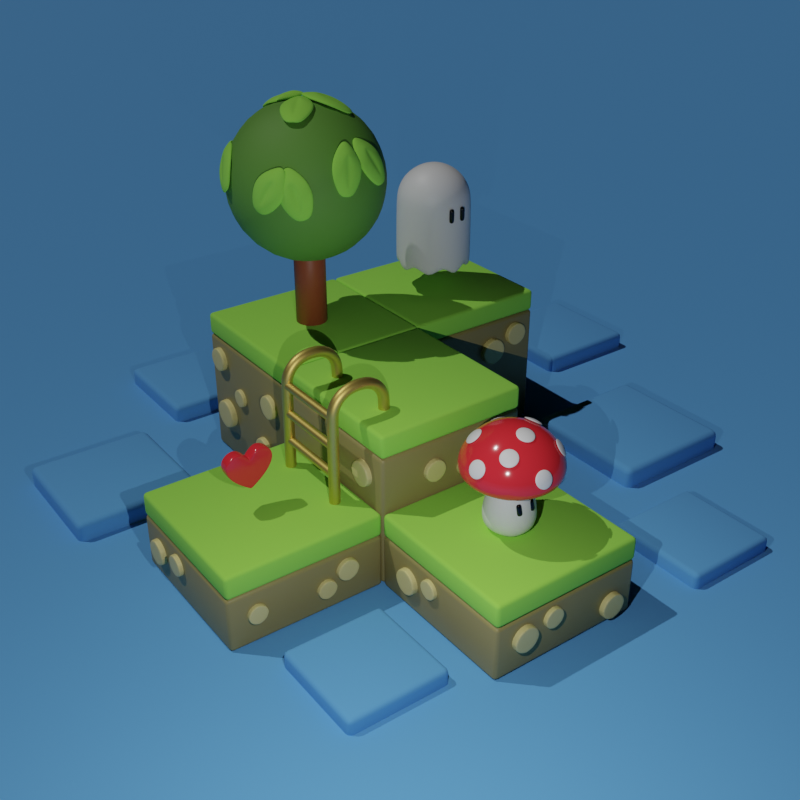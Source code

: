 # Source: untitled.blend  (saved by Blender 3.6.11; exported with 4.5.12 LTS)
import bpy
from mathutils import Matrix  # noqa: F401  (used for matrix-valued properties, if any)

bpy.ops.wm.read_factory_settings(use_empty=True)
scene = bpy.context.scene
scene.name = 'Scene'

# ---- collections
col_collection = bpy.data.collections.new('Collection'); scene.collection.children.link(col_collection)

# ---- materials (node trees are filled in below, after node groups)
mat_material = bpy.data.materials.new('Material')
mat_material.alpha_threshold = 0.0
mat_material.use_transparent_shadow = False
mat_material.roughness = 0.5
mat_material.line_color = (0.0, 0.0, 0.0, 1.0)
mat_material_003 = bpy.data.materials.new('Material.003')
mat_material_003.use_transparent_shadow = False
mat_material_008 = bpy.data.materials.new('Material.008')
mat_material_008.use_transparent_shadow = False
mat_material_006 = bpy.data.materials.new('Material.006')
mat_material_006.use_transparent_shadow = False
mat_material_007 = bpy.data.materials.new('Material.007')
mat_material_007.use_transparent_shadow = False
mat_material_009 = bpy.data.materials.new('Material.009')
mat_material_009.use_transparent_shadow = False
mat_material_004 = bpy.data.materials.new('Material.004')
mat_material_004.use_transparent_shadow = False
mat_material_005 = bpy.data.materials.new('Material.005')
mat_material_005.use_transparent_shadow = False
mat_material_002 = bpy.data.materials.new('Material.002')
mat_material_002.alpha_threshold = 0.0
mat_material_002.use_transparent_shadow = False
mat_material_002.roughness = 0.5
mat_material_002.line_color = (0.0, 0.0, 0.0, 1.0)
mat_material_001 = bpy.data.materials.new('Material.001')
mat_material_001.use_transparent_shadow = False

# ---- node groups
ng_auto_smooth = bpy.data.node_groups.new('Auto Smooth', 'GeometryNodeTree')
_s = ng_auto_smooth.interface.new_socket(name='Geometry', in_out='OUTPUT', socket_type='NodeSocketGeometry')
_s = ng_auto_smooth.interface.new_socket(name='Geometry', in_out='INPUT', socket_type='NodeSocketGeometry')
_s = ng_auto_smooth.interface.new_socket(name='Angle', in_out='INPUT', socket_type='NodeSocketFloat')
_s.subtype = 'ANGLE'
_s.min_value = 0.0
_s.max_value = 3.142
ng_auto_smooth.is_modifier = True
_N = ng_auto_smooth.nodes; _L = ng_auto_smooth.links
n0 = _N.new('NodeGroupOutput'); n0.name = 'Group Output'; n0.location = (480, -100)
n1 = _N.new('NodeGroupInput'); n1.name = 'Group Input'; n1.location = (-420, -300)
n2 = _N.new('NodeGroupInput'); n2.name = 'Group Input.001'; n2.location = (-60, -100)
n3 = _N.new('GeometryNodeSetShadeSmooth'); n3.name = 'Set Shade Smooth'; n3.location = (120, -100)
n3.domain = 'EDGE'
n4 = _N.new('GeometryNodeSetShadeSmooth'); n4.name = 'Set Shade Smooth.001'; n4.location = (300, -100)
n5 = _N.new('GeometryNodeInputMeshEdgeAngle'); n5.name = 'Edge Angle'; n5.location = (-420, -220)
n6 = _N.new('GeometryNodeInputEdgeSmooth'); n6.name = 'Is Edge Smooth'; n6.location = (-60, -160)
n7 = _N.new('GeometryNodeInputShadeSmooth'); n7.name = 'Is Face Smooth'; n7.location = (-240, -340)
n8 = _N.new('FunctionNodeBooleanMath'); n8.name = 'Boolean Math'; n8.location = (-60, -220)
n9 = _N.new('FunctionNodeCompare'); n9.name = 'Compare'; n9.location = (-240, -180)
n9.operation = 'LESS_EQUAL'
_L.new(n5.outputs[0], n9.inputs[0])
_L.new(n4.outputs[0], n0.inputs[0])
_L.new(n1.outputs[1], n9.inputs[1])
_L.new(n9.outputs[0], n8.inputs[0])
_L.new(n7.outputs[0], n8.inputs[1])
_L.new(n2.outputs[0], n3.inputs[0])
_L.new(n6.outputs[0], n3.inputs[1])
_L.new(n3.outputs[0], n4.inputs[0])
_L.new(n8.outputs[0], n3.inputs[2])
n0.is_active_output = True

# ---- material node trees
mat_material.use_nodes = True; mat_material.node_tree.nodes.clear()
_N = mat_material.node_tree.nodes; _L = mat_material.node_tree.links
n0 = _N.new('ShaderNodeOutputMaterial'); n0.name = 'Material Output'; n0.location = (300, 300)
n1 = _N.new('ShaderNodeBsdfPrincipled'); n1.name = 'Principled BSDF'; n1.location = (10, 300)
n1.distribution = 'GGX'
n1.subsurface_method = 'RANDOM_WALK_SKIN'
n1.inputs[0].default_value = (0.2957, 0.2442, 0.08486, 1.0)
n1.inputs[3].default_value = 1.45
n1.inputs[27].default_value = (0.0, 0.0, 0.0, 1.0)
n1.inputs[28].default_value = 1.0
_L.new(n1.outputs[0], n0.inputs[0])
n0.is_active_output = True
mat_material_003.use_nodes = True; mat_material_003.node_tree.nodes.clear()
_N = mat_material_003.node_tree.nodes; _L = mat_material_003.node_tree.links
n0 = _N.new('ShaderNodeBsdfPrincipled'); n0.name = 'Principled BSDF'; n0.location = (10, 300)
n0.distribution = 'GGX'
n0.subsurface_method = 'RANDOM_WALK_SKIN'
n0.inputs[0].default_value = (0.3241, 0.8, 0.08686, 1.0)
n0.inputs[2].default_value = 1.0
n0.inputs[3].default_value = 1.45
n0.inputs[27].default_value = (0.0, 0.0, 0.0, 1.0)
n0.inputs[28].default_value = 1.0
n1 = _N.new('ShaderNodeOutputMaterial'); n1.name = 'Material Output'; n1.location = (300, 300)
_L.new(n0.outputs[0], n1.inputs[0])
n1.is_active_output = True
mat_material_008.use_nodes = True; mat_material_008.node_tree.nodes.clear()
_N = mat_material_008.node_tree.nodes; _L = mat_material_008.node_tree.links
n0 = _N.new('ShaderNodeBsdfPrincipled'); n0.name = 'Principled BSDF'; n0.location = (10, 300)
n0.distribution = 'GGX'
n0.subsurface_method = 'RANDOM_WALK_SKIN'
n0.inputs[3].default_value = 1.45
n0.inputs[27].default_value = (0.0, 0.0, 0.0, 1.0)
n0.inputs[28].default_value = 1.0
n1 = _N.new('ShaderNodeOutputMaterial'); n1.name = 'Material Output'; n1.location = (300, 300)
_L.new(n0.outputs[0], n1.inputs[0])
n1.is_active_output = True
mat_material_006.use_nodes = True; mat_material_006.node_tree.nodes.clear()
_N = mat_material_006.node_tree.nodes; _L = mat_material_006.node_tree.links
n0 = _N.new('ShaderNodeBsdfPrincipled'); n0.name = 'Principled BSDF'; n0.location = (10, 300)
n0.distribution = 'GGX'
n0.subsurface_method = 'RANDOM_WALK_SKIN'
n0.inputs[0].default_value = (0.8, 0.03079, 0.04217, 1.0)
n0.inputs[2].default_value = 0.1373
n0.inputs[3].default_value = 1.45
n0.inputs[27].default_value = (0.0, 0.0, 0.0, 1.0)
n0.inputs[28].default_value = 1.0
n1 = _N.new('ShaderNodeOutputMaterial'); n1.name = 'Material Output'; n1.location = (300, 300)
_L.new(n0.outputs[0], n1.inputs[0])
n1.is_active_output = True
mat_material_007.use_nodes = True; mat_material_007.node_tree.nodes.clear()
_N = mat_material_007.node_tree.nodes; _L = mat_material_007.node_tree.links
n0 = _N.new('ShaderNodeBsdfPrincipled'); n0.name = 'Principled BSDF'; n0.location = (10, 300)
n0.distribution = 'GGX'
n0.subsurface_method = 'RANDOM_WALK_SKIN'
n0.inputs[0].default_value = (0.0, 0.0, 0.0, 1.0)
n0.inputs[2].default_value = 0.1477
n0.inputs[3].default_value = 1.45
n0.inputs[27].default_value = (0.0, 0.0, 0.0, 1.0)
n0.inputs[28].default_value = 1.0
n1 = _N.new('ShaderNodeOutputMaterial'); n1.name = 'Material Output'; n1.location = (300, 300)
_L.new(n0.outputs[0], n1.inputs[0])
n1.is_active_output = True
mat_material_009.use_nodes = True; mat_material_009.node_tree.nodes.clear()
_N = mat_material_009.node_tree.nodes; _L = mat_material_009.node_tree.links
n0 = _N.new('ShaderNodeBsdfPrincipled'); n0.name = 'Principled BSDF'; n0.location = (10, 300)
n0.distribution = 'GGX'
n0.subsurface_method = 'RANDOM_WALK_SKIN'
n0.inputs[0].default_value = (0.3343, 0.07879, 0.02834, 1.0)
n0.inputs[3].default_value = 1.45
n0.inputs[27].default_value = (0.0, 0.0, 0.0, 1.0)
n0.inputs[28].default_value = 1.0
n1 = _N.new('ShaderNodeOutputMaterial'); n1.name = 'Material Output'; n1.location = (300, 300)
_L.new(n0.outputs[0], n1.inputs[0])
n1.is_active_output = True
mat_material_004.use_nodes = True; mat_material_004.node_tree.nodes.clear()
_N = mat_material_004.node_tree.nodes; _L = mat_material_004.node_tree.links
n0 = _N.new('ShaderNodeBsdfPrincipled'); n0.name = 'Principled BSDF'; n0.location = (10, 300)
n0.distribution = 'GGX'
n0.subsurface_method = 'RANDOM_WALK_SKIN'
n0.inputs[0].default_value = (0.1248, 0.3108, 0.04274, 1.0)
n0.inputs[2].default_value = 0.7021
n0.inputs[3].default_value = 1.45
n0.inputs[27].default_value = (0.0, 0.0, 0.0, 1.0)
n0.inputs[28].default_value = 1.0
n1 = _N.new('ShaderNodeOutputMaterial'); n1.name = 'Material Output'; n1.location = (300, 300)
_L.new(n0.outputs[0], n1.inputs[0])
n1.is_active_output = True
mat_material_005.use_nodes = True; mat_material_005.node_tree.nodes.clear()
_N = mat_material_005.node_tree.nodes; _L = mat_material_005.node_tree.links
n0 = _N.new('ShaderNodeBsdfPrincipled'); n0.name = 'Principled BSDF'; n0.location = (10, 300)
n0.distribution = 'GGX'
n0.subsurface_method = 'RANDOM_WALK_SKIN'
n0.inputs[0].default_value = (0.8, 0.5815, 0.1532, 1.0)
n0.inputs[1].default_value = 1.0
n0.inputs[3].default_value = 1.45
n0.inputs[27].default_value = (0.0, 0.0, 0.0, 1.0)
n0.inputs[28].default_value = 1.0
n1 = _N.new('ShaderNodeOutputMaterial'); n1.name = 'Material Output'; n1.location = (300, 300)
_L.new(n0.outputs[0], n1.inputs[0])
n1.is_active_output = True
mat_material_002.use_nodes = True; mat_material_002.node_tree.nodes.clear()
_N = mat_material_002.node_tree.nodes; _L = mat_material_002.node_tree.links
n0 = _N.new('ShaderNodeOutputMaterial'); n0.name = 'Material Output'; n0.location = (300, 300)
n1 = _N.new('ShaderNodeBsdfPrincipled'); n1.name = 'Principled BSDF'; n1.location = (10, 300)
n1.distribution = 'GGX'
n1.subsurface_method = 'RANDOM_WALK_SKIN'
n1.inputs[0].default_value = (0.7106, 0.6201, 0.2469, 1.0)
n1.inputs[3].default_value = 1.45
n1.inputs[27].default_value = (0.0, 0.0, 0.0, 1.0)
n1.inputs[28].default_value = 1.0
_L.new(n1.outputs[0], n0.inputs[0])
n0.is_active_output = True
mat_material_001.use_nodes = True; mat_material_001.node_tree.nodes.clear()
_N = mat_material_001.node_tree.nodes; _L = mat_material_001.node_tree.links
n0 = _N.new('ShaderNodeBsdfPrincipled'); n0.name = 'Principled BSDF'; n0.location = (10, 300)
n0.distribution = 'GGX'
n0.subsurface_method = 'RANDOM_WALK_SKIN'
n0.inputs[0].default_value = (0.1098, 0.3684, 0.8, 1.0)
n0.inputs[2].default_value = 0.9145
n0.inputs[3].default_value = 1.45
n0.inputs[27].default_value = (0.0, 0.0, 0.0, 1.0)
n0.inputs[28].default_value = 1.0
n1 = _N.new('ShaderNodeOutputMaterial'); n1.name = 'Material Output'; n1.location = (300, 300)
_L.new(n0.outputs[0], n1.inputs[0])
n1.is_active_output = True

# ---- world
world_world = bpy.data.worlds.new('World'); scene.world = world_world
world_world.use_nodes = True; world_world.node_tree.nodes.clear()
_N = world_world.node_tree.nodes; _L = world_world.node_tree.links
n0 = _N.new('ShaderNodeOutputWorld'); n0.name = 'World Output'; n0.location = (300, 300)
n1 = _N.new('ShaderNodeBackground'); n1.name = 'Background'; n1.location = (10, 300)
n1.inputs[0].default_value = (0.1094, 0.08064, 0.3506, 1.0)
n1.inputs[1].default_value = 0.0
_L.new(n1.outputs[0], n0.inputs[0])
n0.is_active_output = True
world_world.color = (0.05088, 0.05088, 0.05088)
world_world.use_sun_shadow = False
world_world.sun_shadow_jitter_overblur = 0.0

# ---- cameras
cam_camera = bpy.data.cameras.new('Camera')
cam_camera.clip_end = 100.0
cam_camera.ortho_scale = 7.314

# ---- lights
light_sun = bpy.data.lights.new('Sun', 'SUN')
light_sun.transmission_factor = 0.0
light_sun.energy = 1.0
light_area = bpy.data.lights.new('Area', 'AREA')
light_area.color = (1.0, 0.8188, 0.617)
light_area.transmission_factor = 0.0
light_area.energy = 785.4
light_area.shadow_maximum_resolution = 0.006
light_area.use_absolute_resolution = True
light_area.shape = 'DISK'
light_area.size = 5.865
light_area.size_y = 1.0
light_area_001 = bpy.data.lights.new('Area.001', 'AREA')
light_area_001.transmission_factor = 0.0
light_area_001.energy = 785.4
light_area_001.shadow_maximum_resolution = 0.006
light_area_001.use_absolute_resolution = True
light_area_001.shape = 'DISK'
light_area_001.size = 5.865
light_area_001.size_y = 1.0
light_point = bpy.data.lights.new('Point', 'POINT')
light_point.transmission_factor = 0.0
light_point.energy = 500.0
light_point.shadow_maximum_resolution = 0.006
light_point.use_absolute_resolution = True

# ---- meshes
me_cube = bpy.data.meshes.new('Cube')
me_cube.from_pydata([(1.0, 1.0, 1.7), (1.0, 1.0, 0.0), (1.0, -1.0, 1.7), (1.0, -1.0, 0.0), (-1.0, 1.0, 1.7), (-1.0, 1.0, 0.0), (-1.0, -1.0, 1.7), (-1.0, -1.0, 0.0), (1.0, 1.0, 1.7), (1.0, -1.0, 1.7), (-1.0, 1.0, 1.7), (-1.0, -1.0, 1.7), (1.0, -1.0, 2.0), (-1.0, -1.0, 2.0), (1.0, 1.0, 2.0), (-1.0, 1.0, 2.0)], [], [(0, 4, 6, 2), (3, 2, 6, 7), (7, 6, 4, 5), (5, 1, 3, 7), (1, 0, 2, 3), (5, 4, 0, 1), (8, 9, 11, 10), (14, 15, 13, 12), (10, 11, 13, 15), (11, 9, 12, 13), (8, 10, 15, 14), (9, 8, 14, 12)])
me_cube.polygons.foreach_set('use_smooth', [True] * 12)
me_cube.polygons.foreach_set('material_index', [0, 0, 0, 0, 0, 0, 1, 1, 1, 1, 1, 1])
_uv = me_cube.uv_layers.new(name='UVMap')
_uv.uv.foreach_set('vector', [0.625, 0.5, 0.875, 0.5, 0.875, 0.75, 0.625, 0.75, 0.375, 0.75, 0.625, 0.75, 0.625, 1.0, 0.375, 1.0, 0.375, 0.0, 0.625, 0.0, 0.625, 0.25, 0.375, 0.25, 0.125, 0.5, 0.375, 0.5, 0.375, 0.75, 0.125, 0.75, 0.375, 0.5, 0.625, 0.5, 0.625, 0.75, 0.375, 0.75, 0.375, 0.25, 0.625, 0.25, 0.625, 0.5, 0.375, 0.5, 0.625, 0.5, 0.625, 0.75, 0.875, 0.75, 0.875, 0.5, 0.625, 0.5, 0.875, 0.5, 0.875, 0.75, 0.625, 0.75, 0.875, 0.5, 0.875, 0.75, 0.875, 0.75, 0.875, 0.5, 0.875, 0.75, 0.625, 0.75, 0.625, 0.75, 0.875, 0.75, 0.625, 0.5, 0.875, 0.5, 0.875, 0.5, 0.625, 0.5, 0.625, 0.75, 0.625, 0.5, 0.625, 0.5, 0.625, 0.75])
me_cube.materials.append(mat_material)
me_cube.materials.append(mat_material_003)
me_cube.use_mirror_vertex_groups = False
me_cube.update()
me_cube_001 = bpy.data.meshes.new('Cube.001')
me_cube_001.from_pydata([(1.0, 1.0, 0.7), (1.0, 1.0, 0.0), (1.0, -1.0, 0.7), (1.0, -1.0, 0.0), (-1.0, 1.0, 0.7), (-1.0, 1.0, 0.0), (-1.0, -1.0, 0.7), (-1.0, -1.0, 0.0), (1.0, 1.0, 0.7), (1.0, -1.0, 0.7), (-1.0, 1.0, 0.7), (-1.0, -1.0, 0.7), (1.0, -1.0, 1.0), (-1.0, -1.0, 1.0), (1.0, 1.0, 1.0), (-1.0, 1.0, 1.0)], [], [(0, 4, 6, 2), (3, 2, 6, 7), (7, 6, 4, 5), (5, 1, 3, 7), (1, 0, 2, 3), (5, 4, 0, 1), (8, 9, 11, 10), (14, 15, 13, 12), (10, 11, 13, 15), (11, 9, 12, 13), (8, 10, 15, 14), (9, 8, 14, 12)])
me_cube_001.polygons.foreach_set('use_smooth', [True] * 12)
me_cube_001.polygons.foreach_set('material_index', [0, 0, 0, 0, 0, 0, 1, 1, 1, 1, 1, 1])
_uv = me_cube_001.uv_layers.new(name='UVMap')
_uv.uv.foreach_set('vector', [0.625, 0.5, 0.875, 0.5, 0.875, 0.75, 0.625, 0.75, 0.375, 0.75, 0.625, 0.75, 0.625, 1.0, 0.375, 1.0, 0.375, 0.0, 0.625, 0.0, 0.625, 0.25, 0.375, 0.25, 0.125, 0.5, 0.375, 0.5, 0.375, 0.75, 0.125, 0.75, 0.375, 0.5, 0.625, 0.5, 0.625, 0.75, 0.375, 0.75, 0.375, 0.25, 0.625, 0.25, 0.625, 0.5, 0.375, 0.5, 0.625, 0.5, 0.625, 0.75, 0.875, 0.75, 0.875, 0.5, 0.625, 0.5, 0.875, 0.5, 0.875, 0.75, 0.625, 0.75, 0.875, 0.5, 0.875, 0.75, 0.875, 0.75, 0.875, 0.5, 0.875, 0.75, 0.625, 0.75, 0.625, 0.75, 0.875, 0.75, 0.625, 0.5, 0.875, 0.5, 0.875, 0.5, 0.625, 0.5, 0.625, 0.75, 0.625, 0.5, 0.625, 0.5, 0.625, 0.75])
me_cube_001.materials.append(mat_material)
me_cube_001.materials.append(mat_material_003)
me_cube_001.use_mirror_vertex_groups = False
me_cube_001.update()
me_circle = bpy.data.meshes.new('Circle')
me_circle.from_pydata([(1.761e-08, 0.2556, 0.0), (-0.1278, 0.2213, 0.0), (-0.2213, 0.1278, 0.0), (-0.2556, -2.655e-09, 0.0), (-0.2213, -0.1278, 0.0), (-0.1278, -0.2213, 0.0), (1.761e-08, -0.2556, 0.0), (0.1278, -0.2213, 0.0), (0.2213, -0.1278, 0.0), (0.2556, -2.655e-09, 0.0), (0.2213, 0.1278, 0.0), (0.1278, 0.2213, 0.0), (2.56e-08, 0.3522, 0.165), (-0.1761, 0.305, 0.165), (-0.305, 0.1761, 0.165), (-0.3522, -3.957e-09, 0.165), (-0.305, -0.1761, 0.165), (-0.1761, -0.305, 0.165), (2.56e-08, -0.3522, 0.165), (0.1761, -0.305, 0.165), (0.305, -0.1761, 0.165), (0.3522, -3.957e-09, 0.165), (0.305, 0.1761, 0.165), (0.1761, 0.305, 0.165), (0.06236, 0.1164, 0.0), (-0.1122, 0.0696, 0.0), (0.1122, -0.0696, 0.0), (-0.06236, -0.1164, 0.0), (5.65e-08, 0.2052, 0.6595), (-0.1026, 0.1777, 0.6595), (-0.1777, 0.1026, 0.6595), (-0.2052, -6.455e-09, 0.6595), (-0.1777, -0.1026, 0.6595), (-0.1026, -0.1777, 0.6595), (5.65e-08, -0.2052, 0.6595), (0.1026, -0.1777, 0.6595), (0.1777, -0.1026, 0.6595), (0.2052, -6.455e-09, 0.6595), (0.1777, 0.1026, 0.6595), (0.1026, 0.1777, 0.6595), (-0.106, -0.003355, 0.6595), (-0.003354, -0.106, 0.6595), (0.003355, 0.106, 0.6595), (0.106, 0.003355, 0.6595), (-0.1958, -0.113, 0.6031), (-0.113, -0.1958, 0.6031), (0.113, 0.1958, 0.6031), (5.212e-08, 0.226, 0.6031), (-0.113, 0.1958, 0.6031), (-0.1958, 0.113, 0.6031), (0.1958, -0.113, 0.6031), (0.226, -6.331e-09, 0.6031), (5.212e-08, -0.226, 0.6031), (-0.226, -6.331e-09, 0.6031), (0.1958, 0.113, 0.6031), (0.113, -0.1958, 0.6031)], [], [(10, 22, 21, 9), (7, 19, 18, 6), (4, 16, 15, 3), (11, 23, 22, 10), (1, 13, 12, 0), (8, 20, 19, 7), (5, 17, 16, 4), (0, 12, 23, 11), (2, 14, 13, 1), (9, 21, 20, 8), (6, 18, 17, 5), (3, 15, 14, 2), (0, 11, 10, 24), (24, 10, 9, 26), (26, 9, 8, 7), (1, 0, 24, 25), (25, 24, 26, 27), (27, 26, 7, 6), (2, 1, 25, 3), (3, 25, 27, 4), (4, 27, 6, 5), (45, 33, 32, 44), (47, 28, 39, 46), (49, 30, 29, 48), (51, 37, 36, 50), (52, 34, 33, 45), (53, 31, 30, 49), (54, 38, 37, 51), (55, 35, 34, 52), (44, 32, 31, 53), (46, 39, 38, 54), (48, 29, 28, 47), (50, 36, 35, 55), (31, 32, 40, 30), (30, 40, 42, 29), (29, 42, 39, 28), (32, 33, 41, 40), (40, 41, 43, 42), (42, 43, 38, 39), (33, 34, 35, 41), (41, 35, 36, 43), (43, 36, 37, 38), (20, 50, 55, 19), (13, 48, 47, 12), (23, 46, 54, 22), (16, 44, 53, 15), (19, 55, 52, 18), (22, 54, 51, 21), (15, 53, 49, 14), (18, 52, 45, 17), (21, 51, 50, 20), (14, 49, 48, 13), (12, 47, 46, 23), (17, 45, 44, 16)])
me_circle.polygons.foreach_set('use_smooth', [True] * 54)
_uv = me_circle.uv_layers.new(name='UVMap')
_uv.uv.foreach_set('vector', [0.0, 0.0, 0.0, 0.0, 0.0, 0.0, 0.0, 0.0, 0.0, 0.0, 0.0, 0.0, 0.0, 0.0, 0.0, 0.0, 0.0, 0.0, 0.0, 0.0, 0.0, 0.0, 0.0, 0.0, 0.0, 0.0, 0.0, 0.0, 0.0, 0.0, 0.0, 0.0, 0.0, 0.0, 0.0, 0.0, 0.0, 0.0, 0.0, 0.0, 0.0, 0.0, 0.0, 0.0, 0.0, 0.0, 0.0, 0.0, 0.0, 0.0, 0.0, 0.0, 0.0, 0.0, 0.0, 0.0, 0.0, 0.0, 0.0, 0.0, 0.0, 0.0, 0.0, 0.0, 0.0, 0.0, 0.0, 0.0, 0.0, 0.0, 0.0, 0.0, 0.0, 0.0, 0.0, 0.0, 0.0, 0.0, 0.0, 0.0, 0.0, 0.0, 0.0, 0.0, 0.0, 0.0, 0.0, 0.0, 0.0, 0.0, 0.0, 0.0, 0.0, 0.0, 0.0, 0.0, 0.0, 0.0, 0.0, 0.0, 0.0, 0.0, 0.0, 0.0, 0.0, 0.0, 0.0, 0.0, 0.0, 0.0, 0.0, 0.0, 0.0, 0.0, 0.0, 0.0, 0.0, 0.0, 0.0, 0.0, 0.0, 0.0, 0.0, 0.0, 0.0, 0.0, 0.0, 0.0, 0.0, 0.0, 0.0, 0.0, 0.0, 0.0, 0.0, 0.0, 0.0, 0.0, 0.0, 0.0, 0.0, 0.0, 0.0, 0.0, 0.0, 0.0, 0.0, 0.0, 0.0, 0.0, 0.0, 0.0, 0.0, 0.0, 0.0, 0.0, 0.0, 0.0, 0.0, 0.0, 0.0, 0.0, 0.0, 0.0, 0.0, 0.0, 0.0, 0.0, 0.0, 0.0, 0.0, 0.0, 0.0, 0.0, 0.0, 0.0, 0.0, 0.0, 0.0, 0.0, 0.0, 0.0, 0.0, 0.0, 0.0, 0.0, 0.0, 0.0, 0.0, 0.0, 0.0, 0.0, 0.0, 0.0, 0.0, 0.0, 0.0, 0.0, 0.0, 0.0, 0.0, 0.0, 0.0, 0.0, 0.0, 0.0, 0.0, 0.0, 0.0, 0.0, 0.0, 0.0, 0.0, 0.0, 0.0, 0.0, 0.0, 0.0, 0.0, 0.0, 0.0, 0.0, 0.0, 0.0, 0.0, 0.0, 0.0, 0.0, 0.0, 0.0, 0.0, 0.0, 0.0, 0.0, 0.0, 0.0, 0.0, 0.0, 0.0, 0.0, 0.0, 0.0, 0.0, 0.0, 0.0, 0.0, 0.0, 0.0, 0.0, 0.0, 0.0, 0.0, 0.0, 0.0, 0.0, 0.0, 0.0, 0.0, 0.0, 0.0, 0.0, 0.0, 0.0, 0.0, 0.0, 0.0, 0.0, 0.0, 0.0, 0.0, 0.0, 0.0, 0.0, 0.0, 0.0, 0.0, 0.0, 0.0, 0.0, 0.0, 0.0, 0.0, 0.0, 0.0, 0.0, 0.0, 0.0, 0.0, 0.0, 0.0, 0.0, 0.0, 0.0, 0.0, 0.0, 0.0, 0.0, 0.0, 0.0, 0.0, 0.0, 0.0, 0.0, 0.0, 0.0, 0.0, 0.0, 0.0, 0.0, 0.0, 0.0, 0.0, 0.0, 0.0, 0.0, 0.0, 0.0, 0.0, 0.0, 0.0, 0.0, 0.0, 0.0, 0.0, 0.0, 0.0, 0.0, 0.0, 0.0, 0.0, 0.0, 0.0, 0.0, 0.0, 0.0, 0.0, 0.0, 0.0, 0.0, 0.0, 0.0, 0.0, 0.0, 0.0, 0.0, 0.0, 0.0, 0.0, 0.0, 0.0, 0.0, 0.0, 0.0, 0.0, 0.0, 0.0, 0.0, 0.0, 0.0, 0.0, 0.0, 0.0, 0.0, 0.0, 0.0, 0.0, 0.0, 0.0, 0.0, 0.0, 0.0, 0.0, 0.0, 0.0, 0.0, 0.0, 0.0, 0.0, 0.0, 0.0, 0.0, 0.0, 0.0, 0.0, 0.0, 0.0, 0.0, 0.0, 0.0, 0.0, 0.0, 0.0, 0.0, 0.0, 0.0, 0.0, 0.0, 0.0, 0.0, 0.0, 0.0, 0.0, 0.0, 0.0, 0.0, 0.0, 0.0, 0.0, 0.0, 0.0, 0.0, 0.0, 0.0, 0.0, 0.0, 0.0, 0.0, 0.0, 0.0, 0.0, 0.0, 0.0, 0.0, 0.0, 0.0, 0.0, 0.0, 0.0, 0.0, 0.0, 0.0, 0.0])
me_circle.materials.append(mat_material_008)
me_circle.update()
me_roundcube = bpy.data.meshes.new('Roundcube')
me_roundcube.from_pydata([(0.5774, 0.5774, 0.007259), (0.2887, 0.677, -0.01446), (0.0, 0.7071, -0.01933), (-0.2887, 0.677, -0.01446), (0.677, 0.677, 0.1116), (0.3385, 0.878, 0.08963), (0.0, 0.9354, 0.08331), (-0.3385, 0.878, 0.08963), (0.7071, 0.7071, 0.2667), (0.3536, 0.9354, 0.2667), (0.0, 1.0, 0.2667), (-0.3536, 0.9354, 0.2667), (0.677, 0.677, 0.4646), (0.3385, 0.878, 0.5027), (0.0, 0.9354, 0.5144), (-0.3385, 0.878, 0.5027), (-0.5774, 0.5774, 0.007259), (-0.677, 0.2887, -0.01446), (-0.7071, 0.0, -0.01933), (-0.677, -0.2887, -0.01446), (-0.677, 0.677, 0.1116), (-0.878, 0.3385, 0.08963), (-0.9354, 0.0, 0.08331), (-0.878, -0.3385, 0.08963), (-0.7071, 0.7071, 0.2667), (-0.9354, 0.3536, 0.2667), (-1.0, 0.0, 0.2667), (-0.9354, -0.3536, 0.2667), (-0.677, 0.677, 0.4646), (-0.878, 0.3385, 0.5027), (-0.9354, 0.0, 0.5144), (-0.878, -0.3385, 0.5027), (-0.5774, -0.5774, 0.007259), (-0.2887, -0.677, -0.01446), (0.0, -0.7071, -0.01933), (0.2887, -0.677, -0.01446), (-0.677, -0.677, 0.1116), (-0.3385, -0.878, 0.08963), (0.0, -0.9354, 0.08331), (0.3385, -0.878, 0.08963), (-0.7071, -0.7071, 0.2667), (-0.3536, -0.9354, 0.2667), (0.0, -1.0, 0.2667), (0.3536, -0.9354, 0.2667), (-0.677, -0.677, 0.4646), (-0.3385, -0.878, 0.5027), (0.0, -0.9354, 0.5144), (0.3385, -0.878, 0.5027), (0.5774, -0.5774, 0.007259), (0.677, -0.2887, -0.01446), (0.7071, 0.0, -0.01933), (0.677, 0.2887, -0.01446), (0.677, -0.677, 0.1116), (0.878, -0.3385, 0.08963), (0.9354, 0.0, 0.08331), (0.878, 0.3385, 0.08963), (0.7071, -0.7071, 0.2667), (0.9354, -0.3536, 0.2667), (1.0, 0.0, 0.2667), (0.9354, 0.3536, 0.2667), (0.677, -0.677, 0.4646), (0.878, -0.3385, 0.5027), (0.9354, 0.0, 0.5144), (0.878, 0.3385, 0.5027), (0.3385, -0.3385, -0.02907), (0.0, -0.3536, -0.02369), (-0.3385, -0.3385, -0.02907), (0.3536, 0.0, -0.02369), (0.0, 0.0, -0.00878), (-0.3536, 0.0, -0.02369), (0.3385, 0.3385, -0.02907), (0.0, 0.3536, -0.02369), (-0.3385, 0.3385, -0.02907), (0.5774, 0.5774, 0.6999), (0.2887, 0.677, 0.7892), (0.0, 0.7071, 0.8169), (-0.2887, 0.677, 0.7892), (-0.5774, 0.5774, 0.6999), (0.677, 0.2887, 0.7892), (0.3385, 0.3385, 0.981), (0.0, 0.3536, 1.038), (-0.3385, 0.3385, 0.981), (-0.677, 0.2887, 0.7892), (0.7071, 0.0, 0.8169), (0.3536, 0.0, 1.038), (0.0, 0.0, 1.103), (-0.3536, 0.0, 1.038), (-0.7071, 0.0, 0.8169), (0.677, -0.2887, 0.7892), (0.3385, -0.3385, 0.981), (0.0, -0.3536, 1.038), (-0.3385, -0.3385, 0.981), (-0.677, -0.2887, 0.7892), (0.5774, -0.5774, 0.6999), (0.2887, -0.677, 0.7892), (0.0, -0.7071, 0.8169), (-0.2887, -0.677, 0.7892), (-0.5774, -0.5774, 0.6999)], [], [(0, 1, 5, 4), (1, 2, 6, 5), (2, 3, 7, 6), (3, 16, 20, 7), (4, 5, 9, 8), (5, 6, 10, 9), (6, 7, 11, 10), (7, 20, 24, 11), (8, 9, 13, 12), (9, 10, 14, 13), (10, 11, 15, 14), (11, 24, 28, 15), (12, 13, 74, 73), (13, 14, 75, 74), (14, 15, 76, 75), (15, 28, 77, 76), (16, 17, 21, 20), (17, 18, 22, 21), (18, 19, 23, 22), (19, 32, 36, 23), (20, 21, 25, 24), (21, 22, 26, 25), (22, 23, 27, 26), (23, 36, 40, 27), (24, 25, 29, 28), (25, 26, 30, 29), (26, 27, 31, 30), (27, 40, 44, 31), (28, 29, 82, 77), (29, 30, 87, 82), (30, 31, 92, 87), (31, 44, 97, 92), (32, 33, 37, 36), (33, 34, 38, 37), (34, 35, 39, 38), (35, 48, 52, 39), (36, 37, 41, 40), (37, 38, 42, 41), (38, 39, 43, 42), (39, 52, 56, 43), (40, 41, 45, 44), (41, 42, 46, 45), (42, 43, 47, 46), (43, 56, 60, 47), (44, 45, 96, 97), (45, 46, 95, 96), (46, 47, 94, 95), (47, 60, 93, 94), (48, 49, 53, 52), (49, 50, 54, 53), (50, 51, 55, 54), (51, 0, 4, 55), (52, 53, 57, 56), (53, 54, 58, 57), (54, 55, 59, 58), (55, 4, 8, 59), (56, 57, 61, 60), (57, 58, 62, 61), (58, 59, 63, 62), (59, 8, 12, 63), (60, 61, 88, 93), (61, 62, 83, 88), (62, 63, 78, 83), (63, 12, 73, 78), (48, 35, 64, 49), (35, 34, 65, 64), (34, 33, 66, 65), (33, 32, 19, 66), (49, 64, 67, 50), (64, 65, 68, 67), (65, 66, 69, 68), (66, 19, 18, 69), (50, 67, 70, 51), (67, 68, 71, 70), (68, 69, 72, 71), (69, 18, 17, 72), (51, 70, 1, 0), (70, 71, 2, 1), (71, 72, 3, 2), (72, 17, 16, 3), (73, 74, 79, 78), (74, 75, 80, 79), (75, 76, 81, 80), (76, 77, 82, 81), (78, 79, 84, 83), (79, 80, 85, 84), (80, 81, 86, 85), (81, 82, 87, 86), (83, 84, 89, 88), (84, 85, 90, 89), (85, 86, 91, 90), (86, 87, 92, 91), (88, 89, 94, 93), (89, 90, 95, 94), (90, 91, 96, 95), (91, 92, 97, 96)])
me_roundcube.polygons.foreach_set('use_smooth', [True] * 96)
me_roundcube.materials.append(mat_material_006)
me_roundcube.update()
me_roundcube_001 = bpy.data.meshes.new('Roundcube.001')
me_roundcube_001.from_pydata([(0.5774, 0.5774, -0.01311), (0.2887, 0.677, -0.015), (0.0, 0.7071, -0.01531), (-0.2887, 0.677, -0.015), (0.677, 0.677, 0.01377), (0.3385, 0.878, 0.007551), (0.0, 0.9354, 0.005741), (-0.3385, 0.878, 0.007551), (0.7071, 0.7071, 0.05507), (0.3536, 0.9354, 0.05507), (0.0, 1.0, 0.05507), (-0.3536, 0.9354, 0.05507), (0.677, 0.677, 0.1006), (0.3385, 0.878, 0.1094), (0.0, 0.9354, 0.1122), (-0.3385, 0.878, 0.1094), (-0.5774, 0.5774, -0.01311), (-0.677, 0.2887, -0.015), (-0.7071, 0.0, -0.01531), (-0.677, -0.2887, -0.015), (-0.677, 0.677, 0.01377), (-0.878, 0.3385, 0.007551), (-0.9354, 0.0, 0.005741), (-0.878, -0.3385, 0.007551), (-0.7071, 0.7071, 0.05507), (-0.9354, 0.3536, 0.05507), (-1.0, 0.0, 0.05507), (-0.9354, -0.3536, 0.05507), (-0.677, 0.677, 0.1006), (-0.878, 0.3385, 0.1094), (-0.9354, 0.0, 0.1122), (-0.878, -0.3385, 0.1094), (-0.5774, -0.5774, -0.01311), (-0.2887, -0.677, -0.015), (0.0, -0.7071, -0.01531), (0.2887, -0.677, -0.015), (-0.677, -0.677, 0.01377), (-0.3385, -0.878, 0.007551), (0.0, -0.9354, 0.005741), (0.3385, -0.878, 0.007551), (-0.7071, -0.7071, 0.05507), (-0.3536, -0.9354, 0.05507), (0.0, -1.0, 0.05507), (0.3536, -0.9354, 0.05507), (-0.677, -0.677, 0.1006), (-0.3385, -0.878, 0.1094), (0.0, -0.9354, 0.1122), (0.3385, -0.878, 0.1094), (0.5774, -0.5774, -0.01311), (0.677, -0.2887, -0.015), (0.7071, 0.0, -0.01531), (0.677, 0.2887, -0.015), (0.677, -0.677, 0.01377), (0.878, -0.3385, 0.007551), (0.9354, 0.0, 0.005741), (0.878, 0.3385, 0.007551), (0.7071, -0.7071, 0.05507), (0.9354, -0.3536, 0.05507), (1.0, 0.0, 0.05507), (0.9354, 0.3536, 0.05507), (0.677, -0.677, 0.1006), (0.878, -0.3385, 0.1094), (0.9354, 0.0, 0.1122), (0.878, 0.3385, 0.1094), (0.3385, -0.3385, -0.01389), (0.0, -0.3536, -0.01035), (-0.3385, -0.3385, -0.01389), (0.3536, 0.0, -0.01035), (0.0, 0.0, -0.001815), (-0.3536, 0.0, -0.01035), (0.3385, 0.3385, -0.01389), (0.0, 0.3536, -0.01035), (-0.3385, 0.3385, -0.01389), (0.5774, 0.5774, 0.1612), (0.2887, 0.677, 0.1895), (0.0, 0.7071, 0.1982), (-0.2887, 0.677, 0.1895), (-0.5774, 0.5774, 0.1612), (0.677, 0.2887, 0.1895), (0.3385, 0.3385, 0.25), (0.0, 0.3536, 0.2708), (-0.3385, 0.3385, 0.25), (-0.677, 0.2887, 0.1895), (0.7071, 0.0, 0.1982), (0.3536, 0.0, 0.2708), (0.0, 0.0, 0.2988), (-0.3536, 0.0, 0.2708), (-0.7071, 0.0, 0.1982), (0.677, -0.2887, 0.1895), (0.3385, -0.3385, 0.25), (0.0, -0.3536, 0.2708), (-0.3385, -0.3385, 0.25), (-0.677, -0.2887, 0.1895), (0.5774, -0.5774, 0.1612), (0.2887, -0.677, 0.1895), (0.0, -0.7071, 0.1982), (-0.2887, -0.677, 0.1895), (-0.5774, -0.5774, 0.1612)], [], [(0, 1, 5, 4), (1, 2, 6, 5), (2, 3, 7, 6), (3, 16, 20, 7), (4, 5, 9, 8), (5, 6, 10, 9), (6, 7, 11, 10), (7, 20, 24, 11), (8, 9, 13, 12), (9, 10, 14, 13), (10, 11, 15, 14), (11, 24, 28, 15), (12, 13, 74, 73), (13, 14, 75, 74), (14, 15, 76, 75), (15, 28, 77, 76), (16, 17, 21, 20), (17, 18, 22, 21), (18, 19, 23, 22), (19, 32, 36, 23), (20, 21, 25, 24), (21, 22, 26, 25), (22, 23, 27, 26), (23, 36, 40, 27), (24, 25, 29, 28), (25, 26, 30, 29), (26, 27, 31, 30), (27, 40, 44, 31), (28, 29, 82, 77), (29, 30, 87, 82), (30, 31, 92, 87), (31, 44, 97, 92), (32, 33, 37, 36), (33, 34, 38, 37), (34, 35, 39, 38), (35, 48, 52, 39), (36, 37, 41, 40), (37, 38, 42, 41), (38, 39, 43, 42), (39, 52, 56, 43), (40, 41, 45, 44), (41, 42, 46, 45), (42, 43, 47, 46), (43, 56, 60, 47), (44, 45, 96, 97), (45, 46, 95, 96), (46, 47, 94, 95), (47, 60, 93, 94), (48, 49, 53, 52), (49, 50, 54, 53), (50, 51, 55, 54), (51, 0, 4, 55), (52, 53, 57, 56), (53, 54, 58, 57), (54, 55, 59, 58), (55, 4, 8, 59), (56, 57, 61, 60), (57, 58, 62, 61), (58, 59, 63, 62), (59, 8, 12, 63), (60, 61, 88, 93), (61, 62, 83, 88), (62, 63, 78, 83), (63, 12, 73, 78), (48, 35, 64, 49), (35, 34, 65, 64), (34, 33, 66, 65), (33, 32, 19, 66), (49, 64, 67, 50), (64, 65, 68, 67), (65, 66, 69, 68), (66, 19, 18, 69), (50, 67, 70, 51), (67, 68, 71, 70), (68, 69, 72, 71), (69, 18, 17, 72), (51, 70, 1, 0), (70, 71, 2, 1), (71, 72, 3, 2), (72, 17, 16, 3), (73, 74, 79, 78), (74, 75, 80, 79), (75, 76, 81, 80), (76, 77, 82, 81), (78, 79, 84, 83), (79, 80, 85, 84), (80, 81, 86, 85), (81, 82, 87, 86), (83, 84, 89, 88), (84, 85, 90, 89), (85, 86, 91, 90), (86, 87, 92, 91), (88, 89, 94, 93), (89, 90, 95, 94), (90, 91, 96, 95), (91, 92, 97, 96)])
me_roundcube_001.polygons.foreach_set('use_smooth', [True] * 96)
me_roundcube_001.materials.append(mat_material_008)
me_roundcube_001.update()
me_cube_002 = bpy.data.meshes.new('Cube.002')
me_cube_002.from_pydata([(-0.0752, -0.03519, -0.03519), (-0.0752, -0.03519, 0.03519), (-0.0752, 0.03519, -0.03519), (-0.0752, 0.03519, 0.03519), (0.0752, -0.03519, -0.03519), (0.0752, -0.03519, 0.03519), (0.0752, 0.03519, -0.03519), (0.0752, 0.03519, 0.03519), (0.02507, 0.03519, -0.03519), (-0.02507, 0.03519, -0.03519), (-0.02507, 0.03519, 0.03519), (0.02507, 0.03519, 0.03519), (-0.02507, -0.03519, -0.03519), (0.02507, -0.03519, -0.03519), (0.02507, -0.03519, 0.03519), (-0.02507, -0.03519, 0.03519)], [], [(0, 1, 3, 2), (8, 11, 7, 6), (6, 7, 5, 4), (12, 15, 1, 0), (8, 6, 4, 13), (10, 3, 1, 15), (7, 11, 14, 5), (11, 10, 15, 14), (2, 9, 12, 0), (9, 8, 13, 12), (4, 5, 14, 13), (13, 14, 15, 12), (2, 3, 10, 9), (9, 10, 11, 8)])
me_cube_002.polygons.foreach_set('use_smooth', [True] * 14)
_uv = me_cube_002.uv_layers.new(name='UVMap')
_uv.uv.foreach_set('vector', [0.375, 0.0, 0.625, 0.0, 0.625, 0.25, 0.375, 0.25, 0.375, 0.4167, 0.625, 0.4167, 0.625, 0.5, 0.375, 0.5, 0.375, 0.5, 0.625, 0.5, 0.625, 0.75, 0.375, 0.75, 0.375, 0.9167, 0.625, 0.9167, 0.625, 1.0, 0.375, 1.0, 0.2917, 0.5, 0.375, 0.5, 0.375, 0.75, 0.2917, 0.75, 0.7917, 0.5, 0.875, 0.5, 0.875, 0.75, 0.7917, 0.75, 0.625, 0.5, 0.7083, 0.5, 0.7083, 0.75, 0.625, 0.75, 0.7083, 0.5, 0.7917, 0.5, 0.7917, 0.75, 0.7083, 0.75, 0.125, 0.5, 0.2083, 0.5, 0.2083, 0.75, 0.125, 0.75, 0.2083, 0.5, 0.2917, 0.5, 0.2917, 0.75, 0.2083, 0.75, 0.375, 0.75, 0.625, 0.75, 0.625, 0.8333, 0.375, 0.8333, 0.375, 0.8333, 0.625, 0.8333, 0.625, 0.9167, 0.375, 0.9167, 0.375, 0.25, 0.625, 0.25, 0.625, 0.3333, 0.375, 0.3333, 0.375, 0.3333, 0.625, 0.3333, 0.625, 0.4167, 0.375, 0.4167])
me_cube_002.materials.append(mat_material_007)
me_cube_002.update()
me_roundcube_002 = bpy.data.meshes.new('Roundcube.002')
me_roundcube_002.from_pydata([(0.3705, 0.3705, 1.234), (0.1852, 0.4901, 1.234), (-5.501e-09, 0.524, 1.234), (-0.1852, 0.4901, 1.234), (0.3547, 0.3547, 1.385), (0.1774, 0.46, 1.411), (-5.501e-09, 0.4901, 1.419), (-0.1774, 0.46, 1.411), (-0.3705, 0.3705, 1.234), (-0.4901, 0.1852, 1.234), (-0.524, 0.0, 1.234), (-0.4901, -0.1852, 1.234), (-0.3547, 0.3547, 1.385), (-0.46, 0.1774, 1.411), (-0.4901, 0.0, 1.419), (-0.46, -0.1774, 1.411), (-0.3705, -0.3705, 1.234), (-0.1852, -0.4901, 1.234), (-5.501e-09, -0.524, 1.234), (0.1852, -0.4901, 1.234), (-0.3547, -0.3547, 1.385), (-0.1774, -0.46, 1.411), (-5.501e-09, -0.4901, 1.419), (0.1774, -0.46, 1.411), (0.4901, 0.1852, 0.473), (0.524, 0.0, 0.2385), (0.4901, -0.1852, 0.473), (0.3705, -0.3705, 0.2385), (0.1852, -0.4901, 0.473), (-5.501e-09, -0.524, 0.2385), (-0.1852, -0.4901, 0.473), (0.3705, -0.3705, 1.234), (0.4901, -0.1852, 1.234), (0.524, 0.0, 1.234), (0.4901, 0.1852, 1.234), (0.3547, -0.3547, 1.385), (0.46, -0.1774, 1.411), (0.4901, 0.0, 1.419), (0.46, 0.1774, 1.411), (-0.3705, -0.3705, 0.2385), (-0.4901, -0.1852, 0.473), (-0.524, 0.0, 0.2385), (-0.4901, 0.1852, 0.473), (-0.3705, 0.3705, 0.2385), (-0.1852, 0.4901, 0.473), (-5.501e-09, 0.524, 0.2385), (0.1852, 0.4901, 0.473), (0.3705, 0.3705, 0.2385), (0.3025, 0.3025, 1.536), (0.1513, 0.3547, 1.588), (-5.501e-09, 0.3705, 1.604), (-0.1513, 0.3547, 1.588), (-0.3025, 0.3025, 1.536), (0.3547, 0.1513, 1.588), (0.1774, 0.1774, 1.694), (-5.501e-09, 0.1852, 1.724), (-0.1774, 0.1774, 1.694), (-0.3547, 0.1513, 1.588), (0.3705, 0.0, 1.604), (0.1852, 0.0, 1.724), (-5.501e-09, 0.0, 1.758), (-0.1852, 0.0, 1.724), (-0.3705, 0.0, 1.604), (0.3547, -0.1513, 1.588), (0.1774, -0.1774, 1.694), (-5.501e-09, -0.1852, 1.724), (-0.1774, -0.1774, 1.694), (-0.3547, -0.1513, 1.588), (0.3025, -0.3025, 1.536), (0.1513, -0.3547, 1.588), (-5.501e-09, -0.3705, 1.604), (-0.1513, -0.3547, 1.588), (-0.3025, -0.3025, 1.536), (0.1852, 0.4901, 0.6113), (0.524, 0.0, 0.4195), (-0.4901, -0.1852, 0.6113), (0.4901, -0.1852, 0.6113), (-5.501e-09, -0.524, 0.4195), (-0.524, 0.0, 0.4195), (0.3705, 0.3705, 0.4195), (-0.1852, 0.4901, 0.6113), (-0.4901, 0.1852, 0.6113), (-0.3705, 0.3705, 0.4195), (-0.1852, -0.4901, 0.6113), (-0.3705, -0.3705, 0.4195), (0.4901, 0.1852, 0.6113), (-5.501e-09, 0.524, 0.4195), (0.3705, -0.3705, 0.4195), (0.1852, -0.4901, 0.6113)], [], [(0, 1, 5, 4), (1, 2, 6, 5), (2, 3, 7, 6), (3, 8, 12, 7), (4, 5, 49, 48), (5, 6, 50, 49), (6, 7, 51, 50), (7, 12, 52, 51), (8, 9, 13, 12), (9, 10, 14, 13), (10, 11, 15, 14), (11, 16, 20, 15), (12, 13, 57, 52), (13, 14, 62, 57), (14, 15, 67, 62), (15, 20, 72, 67), (86, 73, 46, 45), (85, 74, 25, 24), (81, 82, 43, 42), (73, 79, 47, 46), (16, 17, 21, 20), (17, 18, 22, 21), (18, 19, 23, 22), (19, 31, 35, 23), (20, 21, 71, 72), (21, 22, 70, 71), (22, 23, 69, 70), (23, 35, 68, 69), (83, 84, 39, 30), (76, 87, 27, 26), (74, 76, 26, 25), (82, 80, 44, 43), (84, 75, 40, 39), (87, 88, 28, 27), (31, 32, 36, 35), (32, 33, 37, 36), (33, 34, 38, 37), (34, 0, 4, 38), (35, 36, 63, 68), (36, 37, 58, 63), (37, 38, 53, 58), (38, 4, 48, 53), (78, 81, 42, 41), (75, 78, 41, 40), (80, 86, 45, 44), (77, 83, 30, 29), (88, 77, 29, 28), (79, 85, 24, 47), (48, 49, 54, 53), (49, 50, 55, 54), (50, 51, 56, 55), (51, 52, 57, 56), (53, 54, 59, 58), (54, 55, 60, 59), (55, 56, 61, 60), (56, 57, 62, 61), (58, 59, 64, 63), (59, 60, 65, 64), (60, 61, 66, 65), (61, 62, 67, 66), (63, 64, 69, 68), (64, 65, 70, 69), (65, 66, 71, 70), (66, 67, 72, 71), (0, 34, 85, 79), (19, 18, 77, 88), (18, 17, 83, 77), (3, 2, 86, 80), (11, 10, 78, 75), (10, 9, 81, 78), (31, 19, 88, 87), (16, 11, 75, 84), (8, 3, 80, 82), (33, 32, 76, 74), (32, 31, 87, 76), (17, 16, 84, 83), (1, 0, 79, 73), (9, 8, 82, 81), (34, 33, 74, 85), (2, 1, 73, 86)])
me_roundcube_002.polygons.foreach_set('use_smooth', [True] * 80)
me_roundcube_002.materials.append(mat_material_008)
me_roundcube_002.update()
me_vert = bpy.data.meshes.new('Vert')
me_vert.from_pydata([(0.0, -2.384e-09, -0.05453), (-0.05671, 0.06325, -0.05453), (-0.1418, 0.1134, -0.05453), (-0.2465, 0.08943, -0.05453), (-0.3272, 0.02181, -0.05453), (-0.3337, -0.09161, -0.05453), (-0.2574, -0.2094, -0.05453), (-0.1483, -0.301, -0.05453), (-0.03926, -0.3708, -0.05453), (0.0, -0.3926, -0.05453), (0.0, -2.384e-09, 0.05091), (-0.05671, 0.06325, 0.05091), (-0.1418, 0.1134, 0.05091), (-0.2465, 0.08943, 0.05091), (-0.3272, 0.02181, 0.05091), (-0.3337, -0.09161, 0.05091), (-0.2574, -0.2094, 0.05091), (-0.1483, -0.301, 0.05091), (-0.03926, -0.3708, 0.05091), (0.0, -0.3926, 0.05091)], [], [(1, 0, 9, 8, 7, 6, 5, 4, 3, 2), (11, 12, 13, 14, 15, 16, 17, 18, 19, 10), (8, 9, 19, 18), (5, 6, 16, 15), (2, 3, 13, 12), (6, 7, 17, 16), (3, 4, 14, 13), (0, 1, 11, 10), (7, 8, 18, 17), (4, 5, 15, 14), (1, 2, 12, 11)])
me_vert.polygons.foreach_set('use_smooth', [True] * 11)
me_vert.materials.append(mat_material_006)
me_vert.update()
me_circle_001 = bpy.data.meshes.new('Circle.001')
me_circle_001.from_pydata([(0.0, 1.0, -0.02102), (-0.1951, 0.9808, -0.02102), (-0.3827, 0.9239, -0.02102), (-0.5556, 0.8315, -0.02102), (-0.7071, 0.7071, -0.02102), (-0.8315, 0.5556, -0.02102), (-0.9239, 0.3827, -0.02102), (-0.9808, 0.1951, -0.02102), (-1.0, 0.0, -0.02102), (-0.9808, -0.1951, -0.02102), (-0.9239, -0.3827, -0.02102), (-0.8315, -0.5556, -0.02102), (-0.7071, -0.7071, -0.02102), (-0.5556, -0.8315, -0.02102), (-0.3827, -0.9239, -0.02102), (-0.1951, -0.9808, -0.02102), (0.0, -1.0, -0.02102), (0.1951, -0.9808, -0.02102), (0.3827, -0.9239, -0.02102), (0.5556, -0.8315, -0.02102), (0.7071, -0.7071, -0.02102), (0.8315, -0.5556, -0.02102), (0.9239, -0.3827, -0.02102), (0.9808, -0.1951, -0.02102), (1.0, 0.0, -0.02102), (0.9808, 0.1951, -0.02102), (0.9239, 0.3827, -0.02102), (0.8315, 0.5556, -0.02102), (0.7071, 0.7071, -0.02102), (0.5556, 0.8315, -0.02102), (0.3827, 0.9239, -0.02102), (0.1951, 0.9808, -0.02102), (-0.1951, 0.9808, 3.871), (0.0, 1.0, 3.871), (-0.3827, 0.9239, 3.871), (-0.5556, 0.8315, 3.871), (-0.7071, 0.7071, 3.871), (-0.8315, 0.5556, 3.871), (-0.9239, 0.3827, 3.871), (-0.9808, 0.1951, 3.871), (-1.0, 0.0, 3.871), (-0.9808, -0.1951, 3.871), (-0.9239, -0.3827, 3.871), (-0.8315, -0.5556, 3.871), (-0.7071, -0.7071, 3.871), (-0.5556, -0.8315, 3.871), (-0.3827, -0.9239, 3.871), (-0.1951, -0.9808, 3.871), (0.0, -1.0, 3.871), (0.1951, -0.9808, 3.871), (0.3827, -0.9239, 3.871), (0.5556, -0.8315, 3.871), (0.7071, -0.7071, 3.871), (0.8315, -0.5556, 3.871), (0.9239, -0.3827, 3.871), (0.9808, -0.1951, 3.871), (1.0, 0.0, 3.871), (0.9808, 0.1951, 3.871), (0.9239, 0.3827, 3.871), (0.8315, 0.5556, 3.871), (0.7071, 0.7071, 3.871), (0.5556, 0.8315, 3.871), (0.3827, 0.9239, 3.871), (0.1951, 0.9808, 3.871)], [], [(1, 0, 31, 30, 29, 28, 27, 26, 25, 24, 23, 22, 21, 20, 19, 18, 17, 16, 15, 14, 13, 12, 11, 10, 9, 8, 7, 6, 5, 4, 3, 2), (32, 34, 35, 36, 37, 38, 39, 40, 41, 42, 43, 44, 45, 46, 47, 48, 49, 50, 51, 52, 53, 54, 55, 56, 57, 58, 59, 60, 61, 62, 63, 33), (3, 4, 36, 35), (30, 31, 63, 62), (17, 18, 50, 49), (4, 5, 37, 36), (31, 0, 33, 63), (18, 19, 51, 50), (5, 6, 38, 37), (19, 20, 52, 51), (6, 7, 39, 38), (20, 21, 53, 52), (7, 8, 40, 39), (21, 22, 54, 53), (8, 9, 41, 40), (22, 23, 55, 54), (9, 10, 42, 41), (23, 24, 56, 55), (10, 11, 43, 42), (24, 25, 57, 56), (11, 12, 44, 43), (25, 26, 58, 57), (12, 13, 45, 44), (26, 27, 59, 58), (13, 14, 46, 45), (0, 1, 32, 33), (27, 28, 60, 59), (14, 15, 47, 46), (1, 2, 34, 32), (28, 29, 61, 60), (15, 16, 48, 47), (2, 3, 35, 34), (29, 30, 62, 61), (16, 17, 49, 48)])
me_circle_001.polygons.foreach_set('use_smooth', [True] * 34)
_uv = me_circle_001.uv_layers.new(name='UVMap')
_uv.uv.foreach_set('vector', [0.0, 0.0, 0.0, 0.0, 0.0, 0.0, 0.0, 0.0, 0.0, 0.0, 0.0, 0.0, 0.0, 0.0, 0.0, 0.0, 0.0, 0.0, 0.0, 0.0, 0.0, 0.0, 0.0, 0.0, 0.0, 0.0, 0.0, 0.0, 0.0, 0.0, 0.0, 0.0, 0.0, 0.0, 0.0, 0.0, 0.0, 0.0, 0.0, 0.0, 0.0, 0.0, 0.0, 0.0, 0.0, 0.0, 0.0, 0.0, 0.0, 0.0, 0.0, 0.0, 0.0, 0.0, 0.0, 0.0, 0.0, 0.0, 0.0, 0.0, 0.0, 0.0, 0.0, 0.0, 0.0, 0.0, 0.0, 0.0, 0.0, 0.0, 0.0, 0.0, 0.0, 0.0, 0.0, 0.0, 0.0, 0.0, 0.0, 0.0, 0.0, 0.0, 0.0, 0.0, 0.0, 0.0, 0.0, 0.0, 0.0, 0.0, 0.0, 0.0, 0.0, 0.0, 0.0, 0.0, 0.0, 0.0, 0.0, 0.0, 0.0, 0.0, 0.0, 0.0, 0.0, 0.0, 0.0, 0.0, 0.0, 0.0, 0.0, 0.0, 0.0, 0.0, 0.0, 0.0, 0.0, 0.0, 0.0, 0.0, 0.0, 0.0, 0.0, 0.0, 0.0, 0.0, 0.0, 0.0, 0.0, 0.0, 0.0, 0.0, 0.0, 0.0, 0.0, 0.0, 0.0, 0.0, 0.0, 0.0, 0.0, 0.0, 0.0, 0.0, 0.0, 0.0, 0.0, 0.0, 0.0, 0.0, 0.0, 0.0, 0.0, 0.0, 0.0, 0.0, 0.0, 0.0, 0.0, 0.0, 0.0, 0.0, 0.0, 0.0, 0.0, 0.0, 0.0, 0.0, 0.0, 0.0, 0.0, 0.0, 0.0, 0.0, 0.0, 0.0, 0.0, 0.0, 0.0, 0.0, 0.0, 0.0, 0.0, 0.0, 0.0, 0.0, 0.0, 0.0, 0.0, 0.0, 0.0, 0.0, 0.0, 0.0, 0.0, 0.0, 0.0, 0.0, 0.0, 0.0, 0.0, 0.0, 0.0, 0.0, 0.0, 0.0, 0.0, 0.0, 0.0, 0.0, 0.0, 0.0, 0.0, 0.0, 0.0, 0.0, 0.0, 0.0, 0.0, 0.0, 0.0, 0.0, 0.0, 0.0, 0.0, 0.0, 0.0, 0.0, 0.0, 0.0, 0.0, 0.0, 0.0, 0.0, 0.0, 0.0, 0.0, 0.0, 0.0, 0.0, 0.0, 0.0, 0.0, 0.0, 0.0, 0.0, 0.0, 0.0, 0.0, 0.0, 0.0, 0.0, 0.0, 0.0, 0.0, 0.0, 0.0, 0.0, 0.0, 0.0, 0.0, 0.0, 0.0, 0.0, 0.0, 0.0, 0.0, 0.0, 0.0, 0.0, 0.0, 0.0, 0.0, 0.0, 0.0, 0.0, 0.0, 0.0, 0.0, 0.0, 0.0, 0.0, 0.0, 0.0, 0.0, 0.0, 0.0, 0.0, 0.0, 0.0, 0.0, 0.0, 0.0, 0.0, 0.0, 0.0, 0.0, 0.0, 0.0, 0.0, 0.0, 0.0, 0.0, 0.0, 0.0, 0.0, 0.0, 0.0, 0.0, 0.0, 0.0, 0.0, 0.0, 0.0, 0.0, 0.0, 0.0, 0.0, 0.0, 0.0, 0.0, 0.0, 0.0, 0.0, 0.0, 0.0, 0.0, 0.0, 0.0, 0.0, 0.0, 0.0, 0.0, 0.0, 0.0, 0.0, 0.0, 0.0, 0.0, 0.0, 0.0, 0.0, 0.0, 0.0, 0.0, 0.0, 0.0, 0.0, 0.0, 0.0, 0.0, 0.0, 0.0, 0.0, 0.0, 0.0, 0.0, 0.0, 0.0, 0.0, 0.0, 0.0, 0.0, 0.0, 0.0, 0.0, 0.0, 0.0, 0.0, 0.0, 0.0, 0.0, 0.0, 0.0, 0.0, 0.0, 0.0, 0.0, 0.0, 0.0, 0.0, 0.0, 0.0, 0.0])
me_circle_001.materials.append(mat_material_009)
me_circle_001.update()
me_roundcube_003 = bpy.data.meshes.new('Roundcube.003')
me_roundcube_003.from_pydata([(0.5774, 0.5774, -0.5774), (0.4491, 0.6318, -0.6318), (0.3208, 0.6697, -0.6697), (0.1925, 0.6939, -0.6939), (0.06415, 0.7057, -0.7057), (-0.06415, 0.7057, -0.7057), (-0.1925, 0.6939, -0.6939), (-0.3208, 0.6697, -0.6697), (-0.4491, 0.6318, -0.6318), (0.6318, 0.6318, -0.4491), (0.4914, 0.7191, -0.4914), (0.351, 0.7781, -0.5209), (0.2106, 0.8151, -0.5397), (0.0702, 0.833, -0.5488), (-0.0702, 0.833, -0.5488), (-0.2106, 0.8151, -0.5397), (-0.351, 0.7781, -0.5209), (-0.4914, 0.7191, -0.4914), (0.6697, 0.6697, -0.3208), (0.5209, 0.7781, -0.351), (0.3721, 0.8504, -0.3721), (0.2232, 0.8953, -0.3855), (0.07442, 0.9169, -0.392), (-0.07442, 0.9169, -0.392), (-0.2232, 0.8953, -0.3855), (-0.3721, 0.8504, -0.3721), (-0.5209, 0.7781, -0.351), (0.6939, 0.6939, -0.1925), (0.5397, 0.8151, -0.2106), (0.3855, 0.8953, -0.2232), (0.2313, 0.945, -0.2313), (0.0771, 0.9689, -0.2352), (-0.0771, 0.9689, -0.2352), (-0.2313, 0.945, -0.2313), (-0.3855, 0.8953, -0.2232), (-0.5397, 0.8151, -0.2106), (0.7057, 0.7057, -0.06415), (0.5488, 0.833, -0.0702), (0.392, 0.9169, -0.07442), (0.2352, 0.9689, -0.0771), (0.07841, 0.9938, -0.07841), (-0.07841, 0.9938, -0.07841), (-0.2352, 0.9689, -0.0771), (-0.392, 0.9169, -0.07442), (-0.5488, 0.833, -0.0702), (0.7057, 0.7057, 0.06415), (0.5488, 0.833, 0.0702), (0.392, 0.9169, 0.07442), (0.2352, 0.9689, 0.0771), (0.07841, 0.9938, 0.07841), (-0.07841, 0.9938, 0.07841), (-0.2352, 0.9689, 0.0771), (-0.392, 0.9169, 0.07442), (-0.5488, 0.833, 0.0702), (0.6939, 0.6939, 0.1925), (0.5397, 0.8151, 0.2106), (0.3855, 0.8953, 0.2232), (0.2313, 0.945, 0.2313), (0.0771, 0.9689, 0.2352), (-0.0771, 0.9689, 0.2352), (-0.2313, 0.945, 0.2313), (-0.3855, 0.8953, 0.2232), (-0.5397, 0.8151, 0.2106), (0.6697, 0.6697, 0.3208), (0.5209, 0.7781, 0.351), (0.3721, 0.8504, 0.3721), (0.2232, 0.8953, 0.3855), (0.07442, 0.9169, 0.392), (-0.07442, 0.9169, 0.392), (-0.2232, 0.8953, 0.3855), (-0.3721, 0.8504, 0.3721), (-0.5209, 0.7781, 0.351), (0.6318, 0.6318, 0.4491), (0.4914, 0.7191, 0.4914), (0.351, 0.7781, 0.5209), (0.2106, 0.8151, 0.5397), (0.0702, 0.833, 0.5488), (-0.0702, 0.833, 0.5488), (-0.2106, 0.8151, 0.5397), (-0.351, 0.7781, 0.5209), (-0.4914, 0.7191, 0.4914), (-0.5774, 0.5774, -0.5774), (-0.6318, 0.4491, -0.6318), (-0.6697, 0.3208, -0.6697), (-0.6939, 0.1925, -0.6939), (-0.7057, 0.06415, -0.7057), (-0.7057, -0.06415, -0.7057), (-0.6939, -0.1925, -0.6939), (-0.6697, -0.3208, -0.6697), (-0.6318, -0.4491, -0.6318), (-0.6318, 0.6318, -0.4491), (-0.7191, 0.4914, -0.4914), (-0.7781, 0.351, -0.5209), (-0.8151, 0.2106, -0.5397), (-0.833, 0.0702, -0.5488), (-0.833, -0.0702, -0.5488), (-0.8151, -0.2106, -0.5397), (-0.7781, -0.351, -0.5209), (-0.7191, -0.4914, -0.4914), (-0.6697, 0.6697, -0.3208), (-0.7781, 0.5209, -0.351), (-0.8504, 0.3721, -0.3721), (-0.8953, 0.2232, -0.3855), (-0.9169, 0.07442, -0.392), (-0.9169, -0.07442, -0.392), (-0.8953, -0.2232, -0.3855), (-0.8504, -0.3721, -0.3721), (-0.7781, -0.5209, -0.351), (-0.6939, 0.6939, -0.1925), (-0.8151, 0.5397, -0.2106), (-0.8953, 0.3855, -0.2232), (-0.945, 0.2313, -0.2313), (-0.9689, 0.0771, -0.2352), (-0.9689, -0.0771, -0.2352), (-0.945, -0.2313, -0.2313), (-0.8953, -0.3855, -0.2232), (-0.8151, -0.5397, -0.2106), (-0.7057, 0.7057, -0.06415), (-0.833, 0.5488, -0.0702), (-0.9169, 0.392, -0.07442), (-0.9689, 0.2352, -0.0771), (-0.9938, 0.07841, -0.07841), (-0.9938, -0.07841, -0.07841), (-0.9689, -0.2352, -0.0771), (-0.9169, -0.392, -0.07442), (-0.833, -0.5488, -0.0702), (-0.7057, 0.7057, 0.06415), (-0.833, 0.5488, 0.0702), (-0.9169, 0.392, 0.07442), (-0.9689, 0.2352, 0.0771), (-0.9938, 0.07841, 0.07841), (-0.9938, -0.07841, 0.07841), (-0.9689, -0.2352, 0.0771), (-0.9169, -0.392, 0.07442), (-0.833, -0.5488, 0.0702), (-0.6939, 0.6939, 0.1925), (-0.8151, 0.5397, 0.2106), (-0.8953, 0.3855, 0.2232), (-0.945, 0.2313, 0.2313), (-0.9689, 0.0771, 0.2352), (-0.9689, -0.0771, 0.2352), (-0.945, -0.2313, 0.2313), (-0.8953, -0.3855, 0.2232), (-0.8151, -0.5397, 0.2106), (-0.6697, 0.6697, 0.3208), (-0.7781, 0.5209, 0.351), (-0.8504, 0.3721, 0.3721), (-0.8953, 0.2232, 0.3855), (-0.9169, 0.07442, 0.392), (-0.9169, -0.07442, 0.392), (-0.8953, -0.2232, 0.3855), (-0.8504, -0.3721, 0.3721), (-0.7781, -0.5209, 0.351), (-0.6318, 0.6318, 0.4491), (-0.7191, 0.4914, 0.4914), (-0.7781, 0.351, 0.5209), (-0.8151, 0.2106, 0.5397), (-0.833, 0.0702, 0.5488), (-0.833, -0.0702, 0.5488), (-0.8151, -0.2106, 0.5397), (-0.7781, -0.351, 0.5209), (-0.7191, -0.4914, 0.4914), (-0.5774, -0.5774, -0.5774), (-0.4491, -0.6318, -0.6318), (-0.3208, -0.6697, -0.6697), (-0.1925, -0.6939, -0.6939), (-0.06415, -0.7057, -0.7057), (0.06415, -0.7057, -0.7057), (0.1925, -0.6939, -0.6939), (0.3208, -0.6697, -0.6697), (0.4491, -0.6318, -0.6318), (-0.6318, -0.6318, -0.4491), (-0.4914, -0.7191, -0.4914), (-0.351, -0.7781, -0.5209), (-0.2106, -0.8151, -0.5397), (-0.0702, -0.833, -0.5488), (0.0702, -0.833, -0.5488), (0.2106, -0.8151, -0.5397), (0.351, -0.7781, -0.5209), (0.4914, -0.7191, -0.4914), (-0.6697, -0.6697, -0.3208), (-0.5209, -0.7781, -0.351), (-0.3721, -0.8504, -0.3721), (-0.2232, -0.8953, -0.3855), (-0.07442, -0.9169, -0.392), (0.07442, -0.9169, -0.392), (0.2232, -0.8953, -0.3855), (0.3721, -0.8504, -0.3721), (0.5209, -0.7781, -0.351), (-0.6939, -0.6939, -0.1925), (-0.5397, -0.8151, -0.2106), (-0.3855, -0.8953, -0.2232), (-0.2313, -0.945, -0.2313), (-0.0771, -0.9689, -0.2352), (0.0771, -0.9689, -0.2352), (0.2313, -0.945, -0.2313), (0.3855, -0.8953, -0.2232), (0.5397, -0.8151, -0.2106), (-0.7057, -0.7057, -0.06415), (-0.5488, -0.833, -0.0702), (-0.392, -0.9169, -0.07442), (-0.2352, -0.9689, -0.0771), (-0.07841, -0.9938, -0.07841), (0.07841, -0.9938, -0.07841), (0.2352, -0.9689, -0.0771), (0.392, -0.9169, -0.07442), (0.5488, -0.833, -0.0702), (-0.7057, -0.7057, 0.06415), (-0.5488, -0.833, 0.0702), (-0.392, -0.9169, 0.07442), (-0.2352, -0.9689, 0.0771), (-0.07841, -0.9938, 0.07841), (0.07841, -0.9938, 0.07841), (0.2352, -0.9689, 0.0771), (0.392, -0.9169, 0.07442), (0.5488, -0.833, 0.0702), (-0.6939, -0.6939, 0.1925), (-0.5397, -0.8151, 0.2106), (-0.3855, -0.8953, 0.2232), (-0.2313, -0.945, 0.2313), (-0.0771, -0.9689, 0.2352), (0.0771, -0.9689, 0.2352), (0.2313, -0.945, 0.2313), (0.3855, -0.8953, 0.2232), (0.5397, -0.8151, 0.2106), (-0.6697, -0.6697, 0.3208), (-0.5209, -0.7781, 0.351), (-0.3721, -0.8504, 0.3721), (-0.2232, -0.8953, 0.3855), (-0.07442, -0.9169, 0.392), (0.07442, -0.9169, 0.392), (0.2232, -0.8953, 0.3855), (0.3721, -0.8504, 0.3721), (0.5209, -0.7781, 0.351), (-0.6318, -0.6318, 0.4491), (-0.4914, -0.7191, 0.4914), (-0.351, -0.7781, 0.5209), (-0.2106, -0.8151, 0.5397), (-0.0702, -0.833, 0.5488), (0.0702, -0.833, 0.5488), (0.2106, -0.8151, 0.5397), (0.351, -0.7781, 0.5209), (0.4914, -0.7191, 0.4914), (0.5774, -0.5774, -0.5774), (0.6318, -0.4491, -0.6318), (0.6697, -0.3208, -0.6697), (0.6939, -0.1925, -0.6939), (0.7057, -0.06415, -0.7057), (0.7057, 0.06415, -0.7057), (0.6939, 0.1925, -0.6939), (0.6697, 0.3208, -0.6697), (0.6318, 0.4491, -0.6318), (0.6318, -0.6318, -0.4491), (0.7191, -0.4914, -0.4914), (0.7781, -0.351, -0.5209), (0.8151, -0.2106, -0.5397), (0.833, -0.0702, -0.5488), (0.833, 0.0702, -0.5488), (0.8151, 0.2106, -0.5397), (0.7781, 0.351, -0.5209), (0.7191, 0.4914, -0.4914), (0.6697, -0.6697, -0.3208), (0.7781, -0.5209, -0.351), (0.8504, -0.3721, -0.3721), (0.8953, -0.2232, -0.3855), (0.9169, -0.07442, -0.392), (0.9169, 0.07442, -0.392), (0.8953, 0.2232, -0.3855), (0.8504, 0.3721, -0.3721), (0.7781, 0.5209, -0.351), (0.6939, -0.6939, -0.1925), (0.8151, -0.5397, -0.2106), (0.8953, -0.3855, -0.2232), (0.945, -0.2313, -0.2313), (0.9689, -0.0771, -0.2352), (0.9689, 0.0771, -0.2352), (0.945, 0.2313, -0.2313), (0.8953, 0.3855, -0.2232), (0.8151, 0.5397, -0.2106), (0.7057, -0.7057, -0.06415), (0.833, -0.5488, -0.0702), (0.9169, -0.392, -0.07442), (0.9689, -0.2352, -0.0771), (0.9938, -0.07841, -0.07841), (0.9938, 0.07841, -0.07841), (0.9689, 0.2352, -0.0771), (0.9169, 0.392, -0.07442), (0.833, 0.5488, -0.0702), (0.7057, -0.7057, 0.06415), (0.833, -0.5488, 0.0702), (0.9169, -0.392, 0.07442), (0.9689, -0.2352, 0.0771), (0.9938, -0.07841, 0.07841), (0.9938, 0.07841, 0.07841), (0.9689, 0.2352, 0.0771), (0.9169, 0.392, 0.07442), (0.833, 0.5488, 0.0702), (0.6939, -0.6939, 0.1925), (0.8151, -0.5397, 0.2106), (0.8953, -0.3855, 0.2232), (0.945, -0.2313, 0.2313), (0.9689, -0.0771, 0.2352), (0.9689, 0.0771, 0.2352), (0.945, 0.2313, 0.2313), (0.8953, 0.3855, 0.2232), (0.8151, 0.5397, 0.2106), (0.6697, -0.6697, 0.3208), (0.7781, -0.5209, 0.351), (0.8504, -0.3721, 0.3721), (0.8953, -0.2232, 0.3855), (0.9169, -0.07442, 0.392), (0.9169, 0.07442, 0.392), (0.8953, 0.2232, 0.3855), (0.8504, 0.3721, 0.3721), (0.7781, 0.5209, 0.351), (0.6318, -0.6318, 0.4491), (0.7191, -0.4914, 0.4914), (0.7781, -0.351, 0.5209), (0.8151, -0.2106, 0.5397), (0.833, -0.0702, 0.5488), (0.833, 0.0702, 0.5488), (0.8151, 0.2106, 0.5397), (0.7781, 0.351, 0.5209), (0.7191, 0.4914, 0.4914), (0.4914, -0.4914, -0.7191), (0.351, -0.5209, -0.7781), (0.2106, -0.5397, -0.8151), (0.0702, -0.5488, -0.833), (-0.0702, -0.5488, -0.833), (-0.2106, -0.5397, -0.8151), (-0.351, -0.5209, -0.7781), (-0.4914, -0.4914, -0.7191), (0.5209, -0.351, -0.7781), (0.3721, -0.3721, -0.8504), (0.2232, -0.3855, -0.8953), (0.07442, -0.392, -0.9169), (-0.07442, -0.392, -0.9169), (-0.2232, -0.3855, -0.8953), (-0.3721, -0.3721, -0.8504), (-0.5209, -0.351, -0.7781), (0.5397, -0.2106, -0.8151), (0.3855, -0.2232, -0.8953), (0.2313, -0.2313, -0.945), (0.0771, -0.2352, -0.9689), (-0.0771, -0.2352, -0.9689), (-0.2313, -0.2313, -0.945), (-0.3855, -0.2232, -0.8953), (-0.5397, -0.2106, -0.8151), (0.5488, -0.0702, -0.833), (0.392, -0.07442, -0.9169), (0.2352, -0.0771, -0.9689), (0.07841, -0.07841, -0.9938), (-0.07841, -0.07841, -0.9938), (-0.2352, -0.0771, -0.9689), (-0.392, -0.07442, -0.9169), (-0.5488, -0.0702, -0.833), (0.5488, 0.0702, -0.833), (0.392, 0.07442, -0.9169), (0.2352, 0.0771, -0.9689), (0.07841, 0.07841, -0.9938), (-0.07841, 0.07841, -0.9938), (-0.2352, 0.0771, -0.9689), (-0.392, 0.07442, -0.9169), (-0.5488, 0.0702, -0.833), (0.5397, 0.2106, -0.8151), (0.3855, 0.2232, -0.8953), (0.2313, 0.2313, -0.945), (0.0771, 0.2352, -0.9689), (-0.0771, 0.2352, -0.9689), (-0.2313, 0.2313, -0.945), (-0.3855, 0.2232, -0.8953), (-0.5397, 0.2106, -0.8151), (0.5209, 0.351, -0.7781), (0.3721, 0.3721, -0.8504), (0.2232, 0.3855, -0.8953), (0.07442, 0.392, -0.9169), (-0.07442, 0.392, -0.9169), (-0.2232, 0.3855, -0.8953), (-0.3721, 0.3721, -0.8504), (-0.5209, 0.351, -0.7781), (0.4914, 0.4914, -0.7191), (0.351, 0.5209, -0.7781), (0.2106, 0.5397, -0.8151), (0.0702, 0.5488, -0.833), (-0.0702, 0.5488, -0.833), (-0.2106, 0.5397, -0.8151), (-0.351, 0.5209, -0.7781), (-0.4914, 0.4914, -0.7191), (0.5774, 0.5774, 0.5774), (0.4491, 0.6318, 0.6318), (0.3208, 0.6697, 0.6697), (0.1925, 0.6939, 0.6939), (0.06415, 0.7057, 0.7057), (-0.06415, 0.7057, 0.7057), (-0.1925, 0.6939, 0.6939), (-0.3208, 0.6697, 0.6697), (-0.4491, 0.6318, 0.6318), (-0.5774, 0.5774, 0.5774), (0.6318, 0.4491, 0.6318), (0.4914, 0.4914, 0.7191), (0.351, 0.5209, 0.7781), (0.2106, 0.5397, 0.8151), (0.0702, 0.5488, 0.833), (-0.0702, 0.5488, 0.833), (-0.2106, 0.5397, 0.8151), (-0.351, 0.5209, 0.7781), (-0.4914, 0.4914, 0.7191), (-0.6318, 0.4491, 0.6318), (0.6697, 0.3208, 0.6697), (0.5209, 0.351, 0.7781), (0.3721, 0.3721, 0.8504), (0.2232, 0.3855, 0.8953), (0.07442, 0.392, 0.9169), (-0.07442, 0.392, 0.9169), (-0.2232, 0.3855, 0.8953), (-0.3721, 0.3721, 0.8504), (-0.5209, 0.351, 0.7781), (-0.6697, 0.3208, 0.6697), (0.6939, 0.1925, 0.6939), (0.5397, 0.2106, 0.8151), (0.3855, 0.2232, 0.8953), (0.2313, 0.2313, 0.945), (0.0771, 0.2352, 0.9689), (-0.0771, 0.2352, 0.9689), (-0.2313, 0.2313, 0.945), (-0.3855, 0.2232, 0.8953), (-0.5397, 0.2106, 0.8151), (-0.6939, 0.1925, 0.6939), (0.7057, 0.06415, 0.7057), (0.5488, 0.0702, 0.833), (0.392, 0.07442, 0.9169), (0.2352, 0.0771, 0.9689), (0.07841, 0.07841, 0.9938), (-0.07841, 0.07841, 0.9938), (-0.2352, 0.0771, 0.9689), (-0.392, 0.07442, 0.9169), (-0.5488, 0.0702, 0.833), (-0.7057, 0.06415, 0.7057), (0.7057, -0.06415, 0.7057), (0.5488, -0.0702, 0.833), (0.392, -0.07442, 0.9169), (0.2352, -0.0771, 0.9689), (0.07841, -0.07841, 0.9938), (-0.07841, -0.07841, 0.9938), (-0.2352, -0.0771, 0.9689), (-0.392, -0.07442, 0.9169), (-0.5488, -0.0702, 0.833), (-0.7057, -0.06415, 0.7057), (0.6939, -0.1925, 0.6939), (0.5397, -0.2106, 0.8151), (0.3855, -0.2232, 0.8953), (0.2313, -0.2313, 0.945), (0.0771, -0.2352, 0.9689), (-0.0771, -0.2352, 0.9689), (-0.2313, -0.2313, 0.945), (-0.3855, -0.2232, 0.8953), (-0.5397, -0.2106, 0.8151), (-0.6939, -0.1925, 0.6939), (0.6697, -0.3208, 0.6697), (0.5209, -0.351, 0.7781), (0.3721, -0.3721, 0.8504), (0.2232, -0.3855, 0.8953), (0.07442, -0.392, 0.9169), (-0.07442, -0.392, 0.9169), (-0.2232, -0.3855, 0.8953), (-0.3721, -0.3721, 0.8504), (-0.5209, -0.351, 0.7781), (-0.6697, -0.3208, 0.6697), (0.6318, -0.4491, 0.6318), (0.4914, -0.4914, 0.7191), (0.351, -0.5209, 0.7781), (0.2106, -0.5397, 0.8151), (0.0702, -0.5488, 0.833), (-0.0702, -0.5488, 0.833), (-0.2106, -0.5397, 0.8151), (-0.351, -0.5209, 0.7781), (-0.4914, -0.4914, 0.7191), (-0.6318, -0.4491, 0.6318), (0.5774, -0.5774, 0.5774), (0.4491, -0.6318, 0.6318), (0.3208, -0.6697, 0.6697), (0.1925, -0.6939, 0.6939), (0.06415, -0.7057, 0.7057), (-0.06415, -0.7057, 0.7057), (-0.1925, -0.6939, 0.6939), (-0.3208, -0.6697, 0.6697), (-0.4491, -0.6318, 0.6318), (-0.5774, -0.5774, 0.5774)], [], [(0, 1, 10, 9), (1, 2, 11, 10), (2, 3, 12, 11), (3, 4, 13, 12), (4, 5, 14, 13), (5, 6, 15, 14), (6, 7, 16, 15), (7, 8, 17, 16), (8, 81, 90, 17), (9, 10, 19, 18), (10, 11, 20, 19), (11, 12, 21, 20), (12, 13, 22, 21), (13, 14, 23, 22), (14, 15, 24, 23), (15, 16, 25, 24), (16, 17, 26, 25), (17, 90, 99, 26), (18, 19, 28, 27), (19, 20, 29, 28), (20, 21, 30, 29), (21, 22, 31, 30), (22, 23, 32, 31), (23, 24, 33, 32), (24, 25, 34, 33), (25, 26, 35, 34), (26, 99, 108, 35), (27, 28, 37, 36), (28, 29, 38, 37), (29, 30, 39, 38), (30, 31, 40, 39), (31, 32, 41, 40), (32, 33, 42, 41), (33, 34, 43, 42), (34, 35, 44, 43), (35, 108, 117, 44), (36, 37, 46, 45), (37, 38, 47, 46), (38, 39, 48, 47), (39, 40, 49, 48), (40, 41, 50, 49), (41, 42, 51, 50), (42, 43, 52, 51), (43, 44, 53, 52), (44, 117, 126, 53), (45, 46, 55, 54), (46, 47, 56, 55), (47, 48, 57, 56), (48, 49, 58, 57), (49, 50, 59, 58), (50, 51, 60, 59), (51, 52, 61, 60), (52, 53, 62, 61), (53, 126, 135, 62), (54, 55, 64, 63), (55, 56, 65, 64), (56, 57, 66, 65), (57, 58, 67, 66), (58, 59, 68, 67), (59, 60, 69, 68), (60, 61, 70, 69), (61, 62, 71, 70), (62, 135, 144, 71), (63, 64, 73, 72), (64, 65, 74, 73), (65, 66, 75, 74), (66, 67, 76, 75), (67, 68, 77, 76), (68, 69, 78, 77), (69, 70, 79, 78), (70, 71, 80, 79), (71, 144, 153, 80), (72, 73, 389, 388), (73, 74, 390, 389), (74, 75, 391, 390), (75, 76, 392, 391), (76, 77, 393, 392), (77, 78, 394, 393), (78, 79, 395, 394), (79, 80, 396, 395), (80, 153, 397, 396), (81, 82, 91, 90), (82, 83, 92, 91), (83, 84, 93, 92), (84, 85, 94, 93), (85, 86, 95, 94), (86, 87, 96, 95), (87, 88, 97, 96), (88, 89, 98, 97), (89, 162, 171, 98), (90, 91, 100, 99), (91, 92, 101, 100), (92, 93, 102, 101), (93, 94, 103, 102), (94, 95, 104, 103), (95, 96, 105, 104), (96, 97, 106, 105), (97, 98, 107, 106), (98, 171, 180, 107), (99, 100, 109, 108), (100, 101, 110, 109), (101, 102, 111, 110), (102, 103, 112, 111), (103, 104, 113, 112), (104, 105, 114, 113), (105, 106, 115, 114), (106, 107, 116, 115), (107, 180, 189, 116), (108, 109, 118, 117), (109, 110, 119, 118), (110, 111, 120, 119), (111, 112, 121, 120), (112, 113, 122, 121), (113, 114, 123, 122), (114, 115, 124, 123), (115, 116, 125, 124), (116, 189, 198, 125), (117, 118, 127, 126), (118, 119, 128, 127), (119, 120, 129, 128), (120, 121, 130, 129), (121, 122, 131, 130), (122, 123, 132, 131), (123, 124, 133, 132), (124, 125, 134, 133), (125, 198, 207, 134), (126, 127, 136, 135), (127, 128, 137, 136), (128, 129, 138, 137), (129, 130, 139, 138), (130, 131, 140, 139), (131, 132, 141, 140), (132, 133, 142, 141), (133, 134, 143, 142), (134, 207, 216, 143), (135, 136, 145, 144), (136, 137, 146, 145), (137, 138, 147, 146), (138, 139, 148, 147), (139, 140, 149, 148), (140, 141, 150, 149), (141, 142, 151, 150), (142, 143, 152, 151), (143, 216, 225, 152), (144, 145, 154, 153), (145, 146, 155, 154), (146, 147, 156, 155), (147, 148, 157, 156), (148, 149, 158, 157), (149, 150, 159, 158), (150, 151, 160, 159), (151, 152, 161, 160), (152, 225, 234, 161), (153, 154, 407, 397), (154, 155, 417, 407), (155, 156, 427, 417), (156, 157, 437, 427), (157, 158, 447, 437), (158, 159, 457, 447), (159, 160, 467, 457), (160, 161, 477, 467), (161, 234, 487, 477), (162, 163, 172, 171), (163, 164, 173, 172), (164, 165, 174, 173), (165, 166, 175, 174), (166, 167, 176, 175), (167, 168, 177, 176), (168, 169, 178, 177), (169, 170, 179, 178), (170, 243, 252, 179), (171, 172, 181, 180), (172, 173, 182, 181), (173, 174, 183, 182), (174, 175, 184, 183), (175, 176, 185, 184), (176, 177, 186, 185), (177, 178, 187, 186), (178, 179, 188, 187), (179, 252, 261, 188), (180, 181, 190, 189), (181, 182, 191, 190), (182, 183, 192, 191), (183, 184, 193, 192), (184, 185, 194, 193), (185, 186, 195, 194), (186, 187, 196, 195), (187, 188, 197, 196), (188, 261, 270, 197), (189, 190, 199, 198), (190, 191, 200, 199), (191, 192, 201, 200), (192, 193, 202, 201), (193, 194, 203, 202), (194, 195, 204, 203), (195, 196, 205, 204), (196, 197, 206, 205), (197, 270, 279, 206), (198, 199, 208, 207), (199, 200, 209, 208), (200, 201, 210, 209), (201, 202, 211, 210), (202, 203, 212, 211), (203, 204, 213, 212), (204, 205, 214, 213), (205, 206, 215, 214), (206, 279, 288, 215), (207, 208, 217, 216), (208, 209, 218, 217), (209, 210, 219, 218), (210, 211, 220, 219), (211, 212, 221, 220), (212, 213, 222, 221), (213, 214, 223, 222), (214, 215, 224, 223), (215, 288, 297, 224), (216, 217, 226, 225), (217, 218, 227, 226), (218, 219, 228, 227), (219, 220, 229, 228), (220, 221, 230, 229), (221, 222, 231, 230), (222, 223, 232, 231), (223, 224, 233, 232), (224, 297, 306, 233), (225, 226, 235, 234), (226, 227, 236, 235), (227, 228, 237, 236), (228, 229, 238, 237), (229, 230, 239, 238), (230, 231, 240, 239), (231, 232, 241, 240), (232, 233, 242, 241), (233, 306, 315, 242), (234, 235, 486, 487), (235, 236, 485, 486), (236, 237, 484, 485), (237, 238, 483, 484), (238, 239, 482, 483), (239, 240, 481, 482), (240, 241, 480, 481), (241, 242, 479, 480), (242, 315, 478, 479), (243, 244, 253, 252), (244, 245, 254, 253), (245, 246, 255, 254), (246, 247, 256, 255), (247, 248, 257, 256), (248, 249, 258, 257), (249, 250, 259, 258), (250, 251, 260, 259), (251, 0, 9, 260), (252, 253, 262, 261), (253, 254, 263, 262), (254, 255, 264, 263), (255, 256, 265, 264), (256, 257, 266, 265), (257, 258, 267, 266), (258, 259, 268, 267), (259, 260, 269, 268), (260, 9, 18, 269), (261, 262, 271, 270), (262, 263, 272, 271), (263, 264, 273, 272), (264, 265, 274, 273), (265, 266, 275, 274), (266, 267, 276, 275), (267, 268, 277, 276), (268, 269, 278, 277), (269, 18, 27, 278), (270, 271, 280, 279), (271, 272, 281, 280), (272, 273, 282, 281), (273, 274, 283, 282), (274, 275, 284, 283), (275, 276, 285, 284), (276, 277, 286, 285), (277, 278, 287, 286), (278, 27, 36, 287), (279, 280, 289, 288), (280, 281, 290, 289), (281, 282, 291, 290), (282, 283, 292, 291), (283, 284, 293, 292), (284, 285, 294, 293), (285, 286, 295, 294), (286, 287, 296, 295), (287, 36, 45, 296), (288, 289, 298, 297), (289, 290, 299, 298), (290, 291, 300, 299), (291, 292, 301, 300), (292, 293, 302, 301), (293, 294, 303, 302), (294, 295, 304, 303), (295, 296, 305, 304), (296, 45, 54, 305), (297, 298, 307, 306), (298, 299, 308, 307), (299, 300, 309, 308), (300, 301, 310, 309), (301, 302, 311, 310), (302, 303, 312, 311), (303, 304, 313, 312), (304, 305, 314, 313), (305, 54, 63, 314), (306, 307, 316, 315), (307, 308, 317, 316), (308, 309, 318, 317), (309, 310, 319, 318), (310, 311, 320, 319), (311, 312, 321, 320), (312, 313, 322, 321), (313, 314, 323, 322), (314, 63, 72, 323), (315, 316, 468, 478), (316, 317, 458, 468), (317, 318, 448, 458), (318, 319, 438, 448), (319, 320, 428, 438), (320, 321, 418, 428), (321, 322, 408, 418), (322, 323, 398, 408), (323, 72, 388, 398), (243, 170, 324, 244), (170, 169, 325, 324), (169, 168, 326, 325), (168, 167, 327, 326), (167, 166, 328, 327), (166, 165, 329, 328), (165, 164, 330, 329), (164, 163, 331, 330), (163, 162, 89, 331), (244, 324, 332, 245), (324, 325, 333, 332), (325, 326, 334, 333), (326, 327, 335, 334), (327, 328, 336, 335), (328, 329, 337, 336), (329, 330, 338, 337), (330, 331, 339, 338), (331, 89, 88, 339), (245, 332, 340, 246), (332, 333, 341, 340), (333, 334, 342, 341), (334, 335, 343, 342), (335, 336, 344, 343), (336, 337, 345, 344), (337, 338, 346, 345), (338, 339, 347, 346), (339, 88, 87, 347), (246, 340, 348, 247), (340, 341, 349, 348), (341, 342, 350, 349), (342, 343, 351, 350), (343, 344, 352, 351), (344, 345, 353, 352), (345, 346, 354, 353), (346, 347, 355, 354), (347, 87, 86, 355), (247, 348, 356, 248), (348, 349, 357, 356), (349, 350, 358, 357), (350, 351, 359, 358), (351, 352, 360, 359), (352, 353, 361, 360), (353, 354, 362, 361), (354, 355, 363, 362), (355, 86, 85, 363), (248, 356, 364, 249), (356, 357, 365, 364), (357, 358, 366, 365), (358, 359, 367, 366), (359, 360, 368, 367), (360, 361, 369, 368), (361, 362, 370, 369), (362, 363, 371, 370), (363, 85, 84, 371), (249, 364, 372, 250), (364, 365, 373, 372), (365, 366, 374, 373), (366, 367, 375, 374), (367, 368, 376, 375), (368, 369, 377, 376), (369, 370, 378, 377), (370, 371, 379, 378), (371, 84, 83, 379), (250, 372, 380, 251), (372, 373, 381, 380), (373, 374, 382, 381), (374, 375, 383, 382), (375, 376, 384, 383), (376, 377, 385, 384), (377, 378, 386, 385), (378, 379, 387, 386), (379, 83, 82, 387), (251, 380, 1, 0), (380, 381, 2, 1), (381, 382, 3, 2), (382, 383, 4, 3), (383, 384, 5, 4), (384, 385, 6, 5), (385, 386, 7, 6), (386, 387, 8, 7), (387, 82, 81, 8), (388, 389, 399, 398), (389, 390, 400, 399), (390, 391, 401, 400), (391, 392, 402, 401), (392, 393, 403, 402), (393, 394, 404, 403), (394, 395, 405, 404), (395, 396, 406, 405), (396, 397, 407, 406), (398, 399, 409, 408), (399, 400, 410, 409), (400, 401, 411, 410), (401, 402, 412, 411), (402, 403, 413, 412), (403, 404, 414, 413), (404, 405, 415, 414), (405, 406, 416, 415), (406, 407, 417, 416), (408, 409, 419, 418), (409, 410, 420, 419), (410, 411, 421, 420), (411, 412, 422, 421), (412, 413, 423, 422), (413, 414, 424, 423), (414, 415, 425, 424), (415, 416, 426, 425), (416, 417, 427, 426), (418, 419, 429, 428), (419, 420, 430, 429), (420, 421, 431, 430), (421, 422, 432, 431), (422, 423, 433, 432), (423, 424, 434, 433), (424, 425, 435, 434), (425, 426, 436, 435), (426, 427, 437, 436), (428, 429, 439, 438), (429, 430, 440, 439), (430, 431, 441, 440), (431, 432, 442, 441), (432, 433, 443, 442), (433, 434, 444, 443), (434, 435, 445, 444), (435, 436, 446, 445), (436, 437, 447, 446), (438, 439, 449, 448), (439, 440, 450, 449), (440, 441, 451, 450), (441, 442, 452, 451), (442, 443, 453, 452), (443, 444, 454, 453), (444, 445, 455, 454), (445, 446, 456, 455), (446, 447, 457, 456), (448, 449, 459, 458), (449, 450, 460, 459), (450, 451, 461, 460), (451, 452, 462, 461), (452, 453, 463, 462), (453, 454, 464, 463), (454, 455, 465, 464), (455, 456, 466, 465), (456, 457, 467, 466), (458, 459, 469, 468), (459, 460, 470, 469), (460, 461, 471, 470), (461, 462, 472, 471), (462, 463, 473, 472), (463, 464, 474, 473), (464, 465, 475, 474), (465, 466, 476, 475), (466, 467, 477, 476), (468, 469, 479, 478), (469, 470, 480, 479), (470, 471, 481, 480), (471, 472, 482, 481), (472, 473, 483, 482), (473, 474, 484, 483), (474, 475, 485, 484), (475, 476, 486, 485), (476, 477, 487, 486)])
me_roundcube_003.polygons.foreach_set('use_smooth', [True] * 486)
me_roundcube_003.materials.append(mat_material_004)
me_roundcube_003.update()
me_plane = bpy.data.meshes.new('Plane')
me_plane.from_pydata([(-0.1861, -0.6853, -0.1163), (0.1861, -0.6853, -0.1163), (-0.0695, 0.6853, -0.1163), (0.0695, 0.6853, -0.1163), (-0.438, 0.2284, -0.03668), (-0.438, -0.2284, -0.03668), (0.438, -0.2284, -0.03668), (0.438, 0.2284, -0.03668), (0.0, -0.6853, -0.07538), (0.0, 0.6853, -0.07538), (0.0, -0.2284, 0.09211), (0.0, 0.2284, 0.09211), (-0.4685, -0.2359, 0.07045), (-0.215, -0.7035, -0.009991), (0.0, -0.7042, 0.03467), (0.215, -0.7035, -0.009991), (0.4708, 0.2373, 0.06966), (0.1041, 0.7092, -0.01286), (0.0, 0.7105, 0.03341), (-0.1041, 0.7092, -0.01286), (-0.4708, 0.2373, 0.06966), (0.4685, -0.2359, 0.07045), (0.1299, -0.2373, 0.1665), (-0.1299, -0.2373, 0.1665), (0.0, -0.6241, 0.04997), (0.0, -0.2375, 0.08089), (-0.1299, 0.2399, 0.1663), (0.1299, 0.2399, 0.1663), (0.0, 0.3734, 0.1525), (-7.451e-09, 0.2403, 0.08062)], [], [(11, 9, 3, 7), (8, 10, 6, 1), (10, 11, 7, 6), (5, 4, 11, 10), (0, 5, 10, 8), (4, 2, 9, 11), (20, 26, 28, 18, 19), (12, 23, 26, 20), (14, 15, 21, 22, 24), (22, 21, 16, 27), (28, 27, 16, 17, 18), (9, 2, 19, 18), (0, 8, 14, 13), (5, 0, 13, 12), (6, 7, 16, 21), (2, 4, 20, 19), (3, 9, 18, 17), (8, 1, 15, 14), (4, 5, 12, 20), (7, 3, 17, 16), (1, 6, 21, 15), (22, 25, 24), (25, 23, 24), (26, 29, 28), (29, 27, 28), (22, 27, 29, 25), (25, 29, 26, 23), (13, 14, 24, 23, 12)])
me_plane.polygons.foreach_set('use_smooth', [True] * 28)
_uv = me_plane.uv_layers.new(name='UVMap')
_uv.uv.foreach_set('vector', [0.5, 0.6667, 0.5, 1.0, 1.0, 1.0, 1.0, 0.6667, 0.5, 0.0, 0.5, 0.3333, 1.0, 0.3333, 1.0, 0.0, 0.5, 0.3333, 0.5, 0.6667, 1.0, 0.6667, 1.0, 0.3333, 0.0, 0.3333, 0.0, 0.6667, 0.5, 0.6667, 0.5, 0.3333, 0.0, 0.0, 0.0, 0.3333, 0.5, 0.3333, 0.5, 0.0, 0.0, 0.6667, 0.0, 1.0, 0.5, 1.0, 0.5, 0.6667, 0.0, 0.6667, 0.3621, 0.6667, 0.5, 0.7608, 0.5, 1.0, 0.0, 1.0, 0.0, 0.3333, 0.3614, 0.3333, 0.3621, 0.6667, 0.0, 0.6667, 0.5, 0.0, 1.0, 0.0, 1.0, 0.3333, 0.6386, 0.3333, 0.5, 0.05722, 0.6386, 0.3333, 1.0, 0.3333, 1.0, 0.6667, 0.6379, 0.6667, 0.5, 0.7608, 0.6379, 0.6667, 1.0, 0.6667, 1.0, 1.0, 0.5, 1.0, 0.5, 1.0, 0.0, 1.0, 0.0, 1.0, 0.5, 1.0, 0.0, 0.0, 0.5, 0.0, 0.5, 0.0, 0.0, 0.0, 0.0, 0.3333, 0.0, 0.0, 0.0, 0.0, 0.0, 0.3333, 1.0, 0.3333, 1.0, 0.6667, 1.0, 0.6667, 1.0, 0.3333, 0.0, 1.0, 0.0, 0.6667, 0.0, 0.6667, 0.0, 1.0, 1.0, 1.0, 0.5, 1.0, 0.5, 1.0, 1.0, 1.0, 0.5, 0.0, 1.0, 0.0, 1.0, 0.0, 0.5, 0.0, 0.0, 0.6667, 0.0, 0.3333, 0.0, 0.3333, 0.0, 0.6667, 1.0, 0.6667, 1.0, 1.0, 1.0, 1.0, 1.0, 0.6667, 1.0, 0.0, 1.0, 0.3333, 1.0, 0.3333, 1.0, 0.0, 0.6386, 0.3333, 0.506, 0.3335, 0.5, 0.05722, 0.506, 0.3335, 0.3824, 0.3335, 0.5, 0.05722, 0.3621, 0.6667, 0.494, 0.6663, 0.5, 0.7608, 0.494, 0.6663, 0.6177, 0.666, 0.5, 0.7608, 0.6386, 0.3333, 0.6379, 0.6667, 0.5, 0.6663, 0.5, 0.3336, 0.5, 0.3336, 0.5, 0.6663, 0.3621, 0.6667, 0.3614, 0.3333, 0.0, 0.0, 0.5, 0.0, 0.5, 0.05722, 0.3614, 0.3333, 0.0, 0.3333])
me_plane.materials.append(mat_material_003)
me_plane.update()
me_circle_002 = bpy.data.meshes.new('Circle.002')
me_circle_002.from_pydata([(0.0, 0.3572, -7.663e-08), (-0.1786, 0.3093, -7.663e-08), (-0.3093, 0.1786, -7.663e-08), (-0.3572, -7.663e-08, -7.663e-08), (-0.3093, -0.1786, -7.663e-08), (-0.1786, -0.3093, -7.663e-08), (0.0, -0.3572, -7.663e-08), (0.1786, -0.3093, -7.663e-08), (0.3093, -0.1786, -7.663e-08), (0.3572, -7.663e-08, -7.663e-08), (0.3093, 0.1786, -7.663e-08), (0.1786, 0.3093, -7.663e-08), (-0.1786, 0.3093, 0.1459), (2.539e-16, 0.3572, 0.1459), (-0.3093, 0.1786, 0.1459), (-0.3572, -7.663e-08, 0.1459), (-0.3093, -0.1786, 0.1459), (-0.1786, -0.3093, 0.1459), (2.539e-16, -0.3572, 0.1459), (0.1786, -0.3093, 0.1459), (0.3093, -0.1786, 0.1459), (0.3572, -7.663e-08, 0.1459), (0.3093, 0.1786, 0.1459), (0.1786, 0.3093, 0.1459)], [], [(12, 14, 15, 16, 17, 18, 19, 20, 21, 22, 23, 13), (6, 7, 19, 18), (3, 4, 16, 15), (10, 11, 23, 22), (0, 1, 12, 13), (7, 8, 20, 19), (4, 5, 17, 16), (11, 0, 13, 23), (1, 2, 14, 12), (8, 9, 21, 20), (5, 6, 18, 17), (2, 3, 15, 14), (9, 10, 22, 21)])
me_circle_002.polygons.foreach_set('use_smooth', [True] * 13)
_uv = me_circle_002.uv_layers.new(name='UVMap')
_uv.uv.foreach_set('vector', [0.0, 0.0, 0.0, 0.0, 0.0, 0.0, 0.0, 0.0, 0.0, 0.0, 0.0, 0.0, 0.0, 0.0, 0.0, 0.0, 0.0, 0.0, 0.0, 0.0, 0.0, 0.0, 0.0, 0.0, 0.0, 0.0, 0.0, 0.0, 0.0, 0.0, 0.0, 0.0, 0.0, 0.0, 0.0, 0.0, 0.0, 0.0, 0.0, 0.0, 0.0, 0.0, 0.0, 0.0, 0.0, 0.0, 0.0, 0.0, 0.0, 0.0, 0.0, 0.0, 0.0, 0.0, 0.0, 0.0, 0.0, 0.0, 0.0, 0.0, 0.0, 0.0, 0.0, 0.0, 0.0, 0.0, 0.0, 0.0, 0.0, 0.0, 0.0, 0.0, 0.0, 0.0, 0.0, 0.0, 0.0, 0.0, 0.0, 0.0, 0.0, 0.0, 0.0, 0.0, 0.0, 0.0, 0.0, 0.0, 0.0, 0.0, 0.0, 0.0, 0.0, 0.0, 0.0, 0.0, 0.0, 0.0, 0.0, 0.0, 0.0, 0.0, 0.0, 0.0, 0.0, 0.0, 0.0, 0.0, 0.0, 0.0, 0.0, 0.0, 0.0, 0.0, 0.0, 0.0, 0.0, 0.0, 0.0, 0.0])
me_circle_002.materials.append(mat_material_002)
me_circle_002.update()
me_plane_004 = bpy.data.meshes.new('Plane.004')
me_plane_004.from_pydata([(-1.0, -1.0, 0.0), (1.0, -1.0, 0.0), (-1.0, 1.0, 0.0), (1.0, 1.0, 0.0)], [], [(0, 1, 3, 2)])
_uv = me_plane_004.uv_layers.new(name='UVMap')
_uv.uv.foreach_set('vector', [0.0, 0.0, 1.0, 0.0, 1.0, 1.0, 0.0, 1.0])
me_plane_004.materials.append(mat_material_001)
me_plane_004.update()
me_plane_005 = bpy.data.meshes.new('Plane.005')
me_plane_005.from_pydata([(-1.0, -1.0, 0.0), (1.0, -1.0, 0.0), (-1.0, 1.0, 0.0), (1.0, 1.0, 0.0), (-1.0, 1.0, 0.3153), (-1.0, -1.0, 0.3153), (1.0, -1.0, 0.3153), (1.0, 1.0, 0.3153)], [], [(5, 6, 7, 4), (1, 3, 7, 6), (2, 0, 5, 4), (3, 2, 4, 7), (0, 1, 6, 5)])
me_plane_005.polygons.foreach_set('use_smooth', [True] * 5)
_uv = me_plane_005.uv_layers.new(name='UVMap')
_uv.uv.foreach_set('vector', [0.0, 0.0, 1.0, 0.0, 1.0, 1.0, 0.0, 1.0, 1.0, 0.0, 1.0, 1.0, 1.0, 1.0, 1.0, 0.0, 0.0, 1.0, 0.0, 0.0, 0.0, 0.0, 0.0, 1.0, 1.0, 1.0, 0.0, 1.0, 0.0, 1.0, 1.0, 1.0, 0.0, 0.0, 1.0, 0.0, 1.0, 0.0, 0.0, 0.0])
me_plane_005.materials.append(mat_material_001)
me_plane_005.update()

# ---- curves / text
cu_plane_014 = bpy.data.curves.new('Plane.014', 'CURVE')
cu_plane_014.dimensions = '3D'
_sp = cu_plane_014.splines.new('POLY'); _sp.points.add(15)
_sp.points.foreach_set('co', [0.4803, 0.0, 0.0, 0.0, 0.4803, 0.0, 1.099, 0.0, 0.4803, 0.01055, 1.179, 0.0, 0.4803, 0.04146, 1.254, 0.0, 0.4803, 0.09065, 1.318, 0.0, 0.4803, 0.1547, 1.367, 0.0, 0.4803, 0.2294, 1.398, 0.0, 0.4803, 0.3095, 1.409, 0.0, 0.4803, 0.3859, 1.409, 0.0, 0.4803, 0.466, 1.398, 0.0, 0.4803, 0.5407, 1.367, 0.0, 0.4803, 0.6048, 1.318, 0.0, 0.4803, 0.6539, 1.254, 0.0, 0.4803, 0.6849, 1.179, 0.0, 0.4803, 0.6954, 1.099, 0.0, 0.4803, 0.6954, 0.9737, 0.0])
_sp.order_v = 0
_sp.resolution_v = 0
_sp.use_endpoint_u = True
_sp = cu_plane_014.splines.new('POLY'); _sp.points.add(15)
_sp.points.foreach_set('co', [-0.4803, 0.6954, 0.9737, 0.0, -0.4803, 0.6954, 1.099, 0.0, -0.4803, 0.6849, 1.179, 0.0, -0.4803, 0.6539, 1.254, 0.0, -0.4803, 0.6048, 1.318, 0.0, -0.4803, 0.5407, 1.367, 0.0, -0.4803, 0.466, 1.398, 0.0, -0.4803, 0.3859, 1.409, 0.0, -0.4803, 0.3095, 1.409, 0.0, -0.4803, 0.2294, 1.398, 0.0, -0.4803, 0.1547, 1.367, 0.0, -0.4803, 0.09065, 1.318, 0.0, -0.4803, 0.04146, 1.254, 0.0, -0.4803, 0.01055, 1.179, 0.0, -0.4803, 0.0, 1.099, 0.0, -0.4803, 0.0, 0.0, 0.0])
_sp.order_v = 0
_sp.resolution_v = 0
_sp.use_endpoint_u = True
_sp = cu_plane_014.splines.new('POLY'); _sp.points.add(1)
_sp.points.foreach_set('co', [0.4803, 0.0, 0.7328, 0.0, -0.4803, 0.0, 0.7328, 0.0])
_sp.points.foreach_set('radius', [0.7686, 0.7686])
_sp.order_v = 0
_sp.resolution_v = 0
_sp.use_endpoint_u = True
_sp = cu_plane_014.splines.new('POLY'); _sp.points.add(1)
_sp.points.foreach_set('co', [0.4803, 0.0, 0.3664, 0.0, -0.4803, 0.0, 0.3664, 0.0])
_sp.points.foreach_set('radius', [0.7686, 0.7686])
_sp.order_v = 0
_sp.resolution_v = 0
_sp.use_endpoint_u = True
_sp = cu_plane_014.splines.new('POLY'); _sp.points.add(1)
_sp.points.foreach_set('co', [-0.4803, 0.0, 1.099, 0.0, 0.4803, 0.0, 1.099, 0.0])
_sp.points.foreach_set('radius', [0.7686, 0.7686])
_sp.order_v = 0
_sp.resolution_v = 0
_sp.use_endpoint_u = True
cu_plane_014.materials.append(mat_material_005)
cu_plane_014.bevel_depth = 0.07
cu_plane_014.fill_mode = 'FULL'

# ---- objects
ob_cube = bpy.data.objects.new('Cube', me_cube)
ob_camera = bpy.data.objects.new('Camera', cam_camera)
ob_cube_001 = bpy.data.objects.new('Cube.001', me_cube)
ob_cube_002 = bpy.data.objects.new('Cube.002', me_cube)
ob_cube_003 = bpy.data.objects.new('Cube.003', me_cube_001)
ob_cube_004 = bpy.data.objects.new('Cube.004', me_cube_001)
ob_mushroom = bpy.data.objects.new('mushroom', me_circle)
ob_roundcube = bpy.data.objects.new('Roundcube', me_roundcube)
ob_roundcube_001 = bpy.data.objects.new('Roundcube.001', me_roundcube_001)
ob_roundcube_002 = bpy.data.objects.new('Roundcube.002', me_roundcube_001)
ob_roundcube_003 = bpy.data.objects.new('Roundcube.003', me_roundcube_001)
ob_roundcube_004 = bpy.data.objects.new('Roundcube.004', me_roundcube_001)
ob_roundcube_005 = bpy.data.objects.new('Roundcube.005', me_roundcube_001)
ob_roundcube_006 = bpy.data.objects.new('Roundcube.006', me_roundcube_001)
ob_roundcube_007 = bpy.data.objects.new('Roundcube.007', me_roundcube_001)
ob_roundcube_008 = bpy.data.objects.new('Roundcube.008', me_roundcube_001)
ob_roundcube_009 = bpy.data.objects.new('Roundcube.009', me_roundcube_001)
ob_cube_005 = bpy.data.objects.new('Cube.005', me_cube_002)
ob_cube_006 = bpy.data.objects.new('Cube.006', me_cube_002)
ob_roundcube_010 = bpy.data.objects.new('Roundcube.010', me_roundcube_002)
ob_cube_007 = bpy.data.objects.new('Cube.007', me_cube_002)
ob_cube_008 = bpy.data.objects.new('Cube.008', me_cube_002)
ob_vert = bpy.data.objects.new('Vert', me_vert)
ob_circle = bpy.data.objects.new('Circle', me_circle_001)
ob_roundcube_011 = bpy.data.objects.new('Roundcube.011', me_roundcube_003)
ob_plane = bpy.data.objects.new('Plane', me_plane)
ob_plane_001 = bpy.data.objects.new('Plane.001', me_plane)
ob_plane_002 = bpy.data.objects.new('Plane.002', me_plane)
ob_plane_003 = bpy.data.objects.new('Plane.003', me_plane)
ob_plane_004 = bpy.data.objects.new('Plane.004', me_plane)
ob_plane_005 = bpy.data.objects.new('Plane.005', me_plane)
ob_plane_006 = bpy.data.objects.new('Plane.006', me_plane)
ob_plane_007 = bpy.data.objects.new('Plane.007', me_plane)
ob_plane_008 = bpy.data.objects.new('Plane.008', me_plane)
ob_plane_009 = bpy.data.objects.new('Plane.009', me_plane)
ob_plane_010 = bpy.data.objects.new('Plane.010', me_plane)
ob_plane_011 = bpy.data.objects.new('Plane.011', me_plane)
ob_plane_014 = bpy.data.objects.new('Plane.014', cu_plane_014)
ob_circle_001 = bpy.data.objects.new('Circle.001', me_circle_002)
ob_circle_002 = bpy.data.objects.new('Circle.002', me_circle_002)
ob_circle_003 = bpy.data.objects.new('Circle.003', me_circle_002)
ob_circle_004 = bpy.data.objects.new('Circle.004', me_circle_002)
ob_circle_005 = bpy.data.objects.new('Circle.005', me_circle_002)
ob_circle_006 = bpy.data.objects.new('Circle.006', me_circle_002)
ob_circle_007 = bpy.data.objects.new('Circle.007', me_circle_002)
ob_circle_008 = bpy.data.objects.new('Circle.008', me_circle_002)
ob_circle_010 = bpy.data.objects.new('Circle.010', me_circle_002)
ob_circle_011 = bpy.data.objects.new('Circle.011', me_circle_002)
ob_circle_012 = bpy.data.objects.new('Circle.012', me_circle_002)
ob_circle_013 = bpy.data.objects.new('Circle.013', me_circle_002)
ob_circle_014 = bpy.data.objects.new('Circle.014', me_circle_002)
ob_circle_009 = bpy.data.objects.new('Circle.009', me_circle_002)
ob_circle_015 = bpy.data.objects.new('Circle.015', me_circle_002)
ob_circle_016 = bpy.data.objects.new('Circle.016', me_circle_002)
ob_circle_017 = bpy.data.objects.new('Circle.017', me_circle_002)
ob_circle_018 = bpy.data.objects.new('Circle.018', me_circle_002)
ob_circle_019 = bpy.data.objects.new('Circle.019', me_circle_002)
ob_circle_020 = bpy.data.objects.new('Circle.020', me_circle_002)
ob_plane_012 = bpy.data.objects.new('Plane.012', me_plane_004)
ob_plane_013 = bpy.data.objects.new('Plane.013', me_plane_005)
ob_plane_015 = bpy.data.objects.new('Plane.015', me_plane_005)
ob_plane_016 = bpy.data.objects.new('Plane.016', me_plane_005)
ob_plane_017 = bpy.data.objects.new('Plane.017', me_plane_005)
ob_plane_018 = bpy.data.objects.new('Plane.018', me_plane_005)
ob_plane_019 = bpy.data.objects.new('Plane.019', me_plane_005)
ob_sun = bpy.data.objects.new('Sun', light_sun)
ob_area = bpy.data.objects.new('Area', light_area)
ob_area_001 = bpy.data.objects.new('Area.001', light_area_001)
ob_area_002 = bpy.data.objects.new('Area.002', light_area_001)
ob_area_003 = bpy.data.objects.new('Area.003', light_area)
ob_point = bpy.data.objects.new('Point', light_point)

# ---- transforms, parenting, visibility, modifiers, constraints
ob_cube.location = (0.0, 0.0, 0.0)
ob_cube.lock_rotations_4d = False
ob_cube.empty_display_type = 'ARROWS'
ob_cube.lineart.crease_threshold = 0.0
_m = ob_cube.modifiers.new('Bevel', 'BEVEL')
_m.width = 0.05
_m.width_pct = 0.05
_m.segments = 3
_m = ob_cube.modifiers.new('Auto Smooth', 'NODES')
_m.node_group = ng_auto_smooth
_gi = [s.identifier for s in ng_auto_smooth.interface.items_tree if s.item_type == 'SOCKET' and s.in_out == 'INPUT']
_m[_gi[1]] = 3.142  # Angle
ob_camera.location = (11.41, -6.89, 8.223)
ob_camera.rotation_euler = (1.06, 8.212e-07, 0.9406)
ob_camera.lock_rotations_4d = False
ob_camera.empty_display_type = 'ARROWS'
ob_camera.color = (0.0, 0.0, 0.0, 0.0)
ob_camera.display_type = 'WIRE'
ob_camera.lineart.crease_threshold = 0.0
ob_cube_001.location = (0.0, 2.0, 0.0)
ob_cube_001.lock_rotations_4d = False
ob_cube_001.empty_display_type = 'ARROWS'
ob_cube_001.lineart.crease_threshold = 0.0
_m = ob_cube_001.modifiers.new('Bevel', 'BEVEL')
_m.width = 0.05
_m.width_pct = 0.05
_m.segments = 3
_m = ob_cube_001.modifiers.new('Auto Smooth', 'NODES')
_m.node_group = ng_auto_smooth
_gi = [s.identifier for s in ng_auto_smooth.interface.items_tree if s.item_type == 'SOCKET' and s.in_out == 'INPUT']
_m[_gi[1]] = 3.142  # Angle
ob_cube_002.location = (2.0, 0.0, 0.0)
ob_cube_002.lock_rotations_4d = False
ob_cube_002.empty_display_type = 'ARROWS'
ob_cube_002.lineart.crease_threshold = 0.0
_m = ob_cube_002.modifiers.new('Bevel', 'BEVEL')
_m.width = 0.05
_m.width_pct = 0.05
_m.segments = 3
_m = ob_cube_002.modifiers.new('Auto Smooth', 'NODES')
_m.node_group = ng_auto_smooth
_gi = [s.identifier for s in ng_auto_smooth.interface.items_tree if s.item_type == 'SOCKET' and s.in_out == 'INPUT']
_m[_gi[1]] = 3.142  # Angle
ob_cube_003.location = (4.0, 0.0, 0.0)
ob_cube_003.lock_rotations_4d = False
ob_cube_003.empty_display_type = 'ARROWS'
ob_cube_003.lineart.crease_threshold = 0.0
_m = ob_cube_003.modifiers.new('Bevel', 'BEVEL')
_m.width = 0.05
_m.width_pct = 0.05
_m.segments = 3
_m = ob_cube_003.modifiers.new('Auto Smooth', 'NODES')
_m.node_group = ng_auto_smooth
_gi = [s.identifier for s in ng_auto_smooth.interface.items_tree if s.item_type == 'SOCKET' and s.in_out == 'INPUT']
_m[_gi[1]] = 3.142  # Angle
ob_cube_004.location = (2.0, -2.0, 0.0)
ob_cube_004.lock_rotations_4d = False
ob_cube_004.empty_display_type = 'ARROWS'
ob_cube_004.lineart.crease_threshold = 0.0
_m = ob_cube_004.modifiers.new('Bevel', 'BEVEL')
_m.width = 0.05
_m.width_pct = 0.05
_m.segments = 3
_m = ob_cube_004.modifiers.new('Auto Smooth', 'NODES')
_m.node_group = ng_auto_smooth
_gi = [s.identifier for s in ng_auto_smooth.interface.items_tree if s.item_type == 'SOCKET' and s.in_out == 'INPUT']
_m[_gi[1]] = 3.142  # Angle
ob_mushroom.location = (4.0, 0.0, 1.0)
_m = ob_mushroom.modifiers.new('Subdivision', 'SUBSURF')
_m.levels = 2
ob_roundcube.parent = ob_mushroom
ob_roundcube.matrix_parent_inverse = Matrix(((1.0, -0.0, 0.0, -4.0), (-0.0, 1.0, -0.0, 0.0), (0.0, -0.0, 1.0, -1.0), (-0.0, 0.0, -0.0, 1.0)))
ob_roundcube.location = (4.0, 0.0, 1.65)
ob_roundcube.scale = (0.6118, 0.6118, 0.6118)
_m = ob_roundcube.modifiers.new('Subdivision', 'SUBSURF')
_m.levels = 2
ob_roundcube_001.parent = ob_mushroom
ob_roundcube_001.matrix_parent_inverse = Matrix(((1.0, -0.0, 0.0, -4.0), (-0.0, 1.0, -0.0, 0.0), (0.0, -0.0, 1.0, -1.0), (-0.0, 0.0, -0.0, 1.0)))
ob_roundcube_001.location = (4.333, 0.3749, 2.04)
ob_roundcube_001.rotation_euler = (-0.8299, 0.5857, -0.2641)
ob_roundcube_001.scale = (0.1071, 0.1071, 0.1071)
_m = ob_roundcube_001.modifiers.new('Subdivision', 'SUBSURF')
ob_roundcube_002.parent = ob_mushroom
ob_roundcube_002.matrix_parent_inverse = Matrix(((1.0, -0.0, 0.0, -4.0), (-0.0, 1.0, -0.0, 0.0), (0.0, -0.0, 1.0, -1.0), (-0.0, 0.0, -0.0, 1.0)))
ob_roundcube_002.location = (4.061, -0.5376, 1.973)
ob_roundcube_002.rotation_euler = (0.8861, 0.6666, -0.3242)
ob_roundcube_002.scale = (0.1071, 0.1071, 0.1071)
_m = ob_roundcube_002.modifiers.new('Subdivision', 'SUBSURF')
ob_roundcube_003.parent = ob_mushroom
ob_roundcube_003.matrix_parent_inverse = Matrix(((1.0, -0.0, 0.0, -4.0), (-0.0, 1.0, -0.0, 0.0), (0.0, -0.0, 1.0, -1.0), (-0.0, 0.0, -0.0, 1.0)))
ob_roundcube_003.location = (4.558, -0.06527, 1.929)
ob_roundcube_003.rotation_euler = (0.1383, 1.137, 0.009819)
ob_roundcube_003.scale = (0.1071, 0.1071, 0.1071)
_m = ob_roundcube_003.modifiers.new('Subdivision', 'SUBSURF')
ob_roundcube_004.parent = ob_mushroom
ob_roundcube_004.matrix_parent_inverse = Matrix(((1.0, -0.0, 0.0, -4.0), (-0.0, 1.0, -0.0, 0.0), (0.0, -0.0, 1.0, -1.0), (-0.0, 0.0, -0.0, 1.0)))
ob_roundcube_004.location = (4.193, -0.01318, 2.264)
ob_roundcube_004.rotation_euler = (0.01957, 0.3298, -0.07379)
ob_roundcube_004.scale = (0.1071, 0.1071, 0.1071)
_m = ob_roundcube_004.modifiers.new('Subdivision', 'SUBSURF')
ob_roundcube_005.parent = ob_mushroom
ob_roundcube_005.matrix_parent_inverse = Matrix(((1.0, -0.0, 0.0, -4.0), (-0.0, 1.0, -0.0, 0.0), (0.0, -0.0, 1.0, -1.0), (-0.0, 0.0, -0.0, 1.0)))
ob_roundcube_005.location = (3.734, -0.3176, 2.134)
ob_roundcube_005.rotation_euler = (0.6387, -0.3075, -0.287)
ob_roundcube_005.scale = (0.1071, 0.1071, 0.1071)
_m = ob_roundcube_005.modifiers.new('Subdivision', 'SUBSURF')
ob_roundcube_006.parent = ob_mushroom
ob_roundcube_006.matrix_parent_inverse = Matrix(((1.0, -0.0, 0.0, -4.0), (-0.0, 1.0, -0.0, 0.0), (0.0, -0.0, 1.0, -1.0), (-0.0, 0.0, -0.0, 1.0)))
ob_roundcube_006.location = (3.95, 0.3179, 2.203)
ob_roundcube_006.rotation_euler = (-0.5228, -0.3161, -0.2875)
ob_roundcube_006.scale = (0.1071, 0.1071, 0.1071)
_m = ob_roundcube_006.modifiers.new('Subdivision', 'SUBSURF')
ob_roundcube_007.parent = ob_mushroom
ob_roundcube_007.matrix_parent_inverse = Matrix(((1.0, -0.0, 0.0, -4.0), (-0.0, 1.0, -0.0, 0.0), (0.0, -0.0, 1.0, -1.0), (-0.0, 0.0, -0.0, 1.0)))
ob_roundcube_007.location = (3.551, 0.1713, 2.063)
ob_roundcube_007.rotation_euler = (-0.2532, -0.8724, -0.01826)
ob_roundcube_007.scale = (0.1071, 0.1071, 0.1071)
_m = ob_roundcube_007.modifiers.new('Subdivision', 'SUBSURF')
ob_roundcube_008.parent = ob_mushroom
ob_roundcube_008.matrix_parent_inverse = Matrix(((1.0, -0.0, 0.0, -4.0), (-0.0, 1.0, -0.0, 0.0), (0.0, -0.0, 1.0, -1.0), (-0.0, 0.0, -0.0, 1.0)))
ob_roundcube_008.location = (3.823, 0.5382, 1.913)
ob_roundcube_008.rotation_euler = (-1.085, -0.8514, -0.04378)
ob_roundcube_008.scale = (0.1071, 0.1071, 0.1071)
_m = ob_roundcube_008.modifiers.new('Subdivision', 'SUBSURF')
ob_roundcube_009.parent = ob_mushroom
ob_roundcube_009.matrix_parent_inverse = Matrix(((1.0, -0.0, 0.0, -4.0), (-0.0, 1.0, -0.0, 0.0), (0.0, -0.0, 1.0, -1.0), (-0.0, 0.0, -0.0, 1.0)))
ob_roundcube_009.location = (4.282, -0.3055, 2.133)
ob_roundcube_009.rotation_euler = (0.3194, 0.6183, -0.3657)
ob_roundcube_009.scale = (0.1071, 0.1071, 0.1071)
_m = ob_roundcube_009.modifiers.new('Subdivision', 'SUBSURF')
ob_cube_005.parent = ob_mushroom
ob_cube_005.matrix_parent_inverse = Matrix(((1.0, -0.0, 0.0, -4.0), (-0.0, 1.0, -0.0, 0.0), (0.0, -0.0, 1.0, -1.0), (-0.0, 0.0, -0.0, 1.0)))
ob_cube_005.location = (4.247, -0.08961, 1.384)
ob_cube_005.rotation_euler = (3.886e-07, 1.311, 5.054e-07)
_m = ob_cube_005.modifiers.new('Subdivision', 'SUBSURF')
_m.levels = 2
ob_cube_006.parent = ob_mushroom
ob_cube_006.matrix_parent_inverse = Matrix(((1.0, -0.0, 0.0, -4.0), (-0.0, 1.0, -0.0, 0.0), (0.0, -0.0, 1.0, -1.0), (-0.0, 0.0, -0.0, 1.0)))
ob_cube_006.location = (4.247, 0.08551, 1.384)
ob_cube_006.rotation_euler = (3.886e-07, 1.311, 5.054e-07)
_m = ob_cube_006.modifiers.new('Subdivision', 'SUBSURF')
_m.levels = 2
ob_roundcube_010.location = (0.0, 2.0, 2.0)
_m = ob_roundcube_010.modifiers.new('Solidify', 'SOLIDIFY')
_m.thickness = 0.1
_m = ob_roundcube_010.modifiers.new('Subdivision', 'SUBSURF')
_m.levels = 2
ob_cube_007.parent = ob_roundcube_010
ob_cube_007.matrix_parent_inverse = Matrix(((1.0, -0.0, 0.0, -0.0), (-0.0, 1.0, -0.0, -2.0), (0.0, -0.0, 1.0, -2.0), (-0.0, 0.0, -0.0, 1.0)))
ob_cube_007.location = (0.5085, 1.908, 3.162)
ob_cube_007.rotation_euler = (-1.344e-07, 1.571, 0.0)
ob_cube_007.scale = (1.381, 1.0, 1.0)
_m = ob_cube_007.modifiers.new('Subdivision', 'SUBSURF')
_m.levels = 2
ob_cube_008.parent = ob_roundcube_010
ob_cube_008.matrix_parent_inverse = Matrix(((1.0, -0.0, 0.0, -0.0), (-0.0, 1.0, -0.0, -2.0), (0.0, -0.0, 1.0, -2.0), (-0.0, 0.0, -0.0, 1.0)))
ob_cube_008.location = (0.5085, 2.083, 3.162)
ob_cube_008.rotation_euler = (-1.344e-07, 1.571, 0.0)
ob_cube_008.scale = (1.381, 1.0, 1.0)
_m = ob_cube_008.modifiers.new('Subdivision', 'SUBSURF')
_m.levels = 2
ob_vert.location = (2.0, -2.125, 1.664)
ob_vert.rotation_euler = (1.571, -0.0, 1.571)
ob_vert.scale = (0.899, 1.0, 1.339)
_m = ob_vert.modifiers.new('Mirror', 'MIRROR')
_m.use_clip = True
_m = ob_vert.modifiers.new('Bevel', 'BEVEL')
_m.width = 0.02
_m.width_pct = 0.02
_m.segments = 2
_m.angle_limit = 1.047
_m = ob_vert.modifiers.new('Subdivision', 'SUBSURF')
_m.levels = 2
ob_circle.location = (0.0, 0.0, 2.0)
ob_circle.scale = (0.2052, 0.2052, 0.3113)
ob_roundcube_011.parent = ob_circle
ob_roundcube_011.matrix_parent_inverse = Matrix(((4.874, -0.0, 0.0, -0.0), (-0.0, 4.874, -0.0, 0.0), (0.0, -0.0, 3.213, -6.425), (-0.0, 0.0, -0.0, 1.0)))
ob_roundcube_011.location = (1.513e-09, 1.863e-09, 3.895)
ob_plane.parent = ob_circle
ob_plane.matrix_parent_inverse = Matrix(((4.874, -0.0, 0.0, -0.0), (-0.0, 4.874, -0.0, 0.0), (0.0, -0.0, 3.213, -6.425), (-0.0, 0.0, -0.0, 1.0)))
ob_plane.location = (0.765, -0.6162, 4.036)
ob_plane.rotation_euler = (1.425, -0.3059, 0.9288)
ob_plane.scale = (0.4663, 0.4663, 0.4663)
_m = ob_plane.modifiers.new('Subdivision', 'SUBSURF')
_m.levels = 2
ob_plane_001.parent = ob_circle
ob_plane_001.matrix_parent_inverse = Matrix(((4.874, -0.0, 0.0, -0.0), (-0.0, 4.874, -0.0, 0.0), (0.0, -0.0, 3.213, -6.425), (-0.0, 0.0, -0.0, 1.0)))
ob_plane_001.location = (-0.2968, -0.08746, 4.842)
ob_plane_001.rotation_euler = (0.3531, 0.034, -1.216)
ob_plane_001.scale = (0.4663, 0.4663, 0.4663)
_m = ob_plane_001.modifiers.new('Subdivision', 'SUBSURF')
_m.levels = 2
ob_plane_002.parent = ob_circle
ob_plane_002.matrix_parent_inverse = Matrix(((4.874, -0.0, 0.0, -0.0), (-0.0, 4.874, -0.0, 0.0), (0.0, -0.0, 3.213, -6.425), (-0.0, 0.0, -0.0, 1.0)))
ob_plane_002.location = (0.2015, -0.2058, 4.849)
ob_plane_002.rotation_euler = (0.2208, -0.013, 0.8433)
ob_plane_002.scale = (0.4663, 0.4663, 0.4663)
_m = ob_plane_002.modifiers.new('Subdivision', 'SUBSURF')
_m.levels = 2
ob_plane_003.parent = ob_circle
ob_plane_003.matrix_parent_inverse = Matrix(((4.874, -0.0, 0.0, -0.0), (-0.0, 4.874, -0.0, 0.0), (0.0, -0.0, 3.213, -6.425), (-0.0, 0.0, -0.0, 1.0)))
ob_plane_003.location = (-0.3166, -0.9093, 4.146)
ob_plane_003.rotation_euler = (1.185, -0.6207, -0.09549)
ob_plane_003.scale = (0.4663, 0.4663, 0.4663)
_m = ob_plane_003.modifiers.new('Subdivision', 'SUBSURF')
_m.levels = 2
ob_plane_004.parent = ob_circle
ob_plane_004.matrix_parent_inverse = Matrix(((4.874, -0.0, 0.0, -0.0), (-0.0, 4.874, -0.0, 0.0), (0.0, -0.0, 3.213, -6.425), (-0.0, 0.0, -0.0, 1.0)))
ob_plane_004.location = (-0.09073, 0.9133, 4.289)
ob_plane_004.rotation_euler = (1.057, 0.3219, 3.132)
ob_plane_004.scale = (0.4663, 0.4663, 0.4663)
_m = ob_plane_004.modifiers.new('Subdivision', 'SUBSURF')
_m.levels = 2
ob_plane_005.parent = ob_circle
ob_plane_005.matrix_parent_inverse = Matrix(((4.874, -0.0, 0.0, -0.0), (-0.0, 4.874, -0.0, 0.0), (0.0, -0.0, 3.213, -6.425), (-0.0, 0.0, -0.0, 1.0)))
ob_plane_005.location = (0.9251, -0.01091, 4.263)
ob_plane_005.rotation_euler = (1.246, 0.1715, 1.513)
ob_plane_005.scale = (0.4663, 0.4663, 0.4663)
_m = ob_plane_005.modifiers.new('Subdivision', 'SUBSURF')
_m.levels = 2
ob_plane_006.parent = ob_circle
ob_plane_006.matrix_parent_inverse = Matrix(((4.874, -0.0, 0.0, -0.0), (-0.0, 4.874, -0.0, 0.0), (0.0, -0.0, 3.213, -6.425), (-0.0, 0.0, -0.0, 1.0)))
ob_plane_006.location = (0.8478, 0.3637, 4.278)
ob_plane_006.rotation_euler = (1.085, -0.2625, 2.044)
ob_plane_006.scale = (0.4663, 0.4663, 0.4663)
_m = ob_plane_006.modifiers.new('Subdivision', 'SUBSURF')
_m.levels = 2
ob_plane_007.parent = ob_circle
ob_plane_007.matrix_parent_inverse = Matrix(((4.874, -0.0, 0.0, -0.0), (-0.0, 4.874, -0.0, 0.0), (0.0, -0.0, 3.213, -6.425), (-0.0, 0.0, -0.0, 1.0)))
ob_plane_007.location = (-0.6168, -0.7541, 4.098)
ob_plane_007.rotation_euler = (1.281, 0.2544, -0.7679)
ob_plane_007.scale = (0.4663, 0.4663, 0.4663)
_m = ob_plane_007.modifiers.new('Subdivision', 'SUBSURF')
_m.levels = 2
ob_plane_008.parent = ob_circle
ob_plane_008.matrix_parent_inverse = Matrix(((4.874, -0.0, 0.0, -0.0), (-0.0, 4.874, -0.0, 0.0), (0.0, -0.0, 3.213, -6.425), (-0.0, 0.0, -0.0, 1.0)))
ob_plane_008.location = (0.5389, -0.8226, 4.062)
ob_plane_008.rotation_euler = (1.406, 0.5347, 0.4102)
ob_plane_008.scale = (0.4663, 0.4663, 0.4663)
_m = ob_plane_008.modifiers.new('Subdivision', 'SUBSURF')
_m.levels = 2
ob_plane_009.parent = ob_circle
ob_plane_009.matrix_parent_inverse = Matrix(((4.874, -0.0, 0.0, -0.0), (-0.0, 4.874, -0.0, 0.0), (0.0, -0.0, 3.213, -6.425), (-0.0, 0.0, -0.0, 1.0)))
ob_plane_009.location = (0.1642, 0.2375, 4.849)
ob_plane_009.rotation_euler = (0.3477, 0.0648, 2.506)
ob_plane_009.scale = (0.4663, 0.4663, 0.4663)
_m = ob_plane_009.modifiers.new('Subdivision', 'SUBSURF')
_m.levels = 2
ob_plane_010.parent = ob_circle
ob_plane_010.matrix_parent_inverse = Matrix(((4.874, -0.0, 0.0, -0.0), (-0.0, 4.874, -0.0, 0.0), (0.0, -0.0, 3.213, -6.425), (-0.0, 0.0, -0.0, 1.0)))
ob_plane_010.location = (-0.399, 0.8206, 4.295)
ob_plane_010.rotation_euler = (1.064, -0.4174, -2.426)
ob_plane_010.scale = (0.4663, 0.4663, 0.4663)
_m = ob_plane_010.modifiers.new('Subdivision', 'SUBSURF')
_m.levels = 2
ob_plane_011.parent = ob_circle
ob_plane_011.matrix_parent_inverse = Matrix(((4.874, -0.0, 0.0, -0.0), (-0.0, 4.874, -0.0, 0.0), (0.0, -0.0, 3.213, -6.425), (-0.0, 0.0, -0.0, 1.0)))
ob_plane_011.location = (-0.9933, 0.02499, 3.977)
ob_plane_011.rotation_euler = (1.412, 0.09427, -1.586)
ob_plane_011.scale = (0.4663, 0.4663, 0.4663)
_m = ob_plane_011.modifiers.new('Subdivision', 'SUBSURF')
_m.levels = 2
ob_plane_014.location = (2.0, -1.296, 1.0)
_m = ob_plane_014.modifiers.new('Subdivision', 'SUBSURF')
ob_circle_001.location = (-0.5982, -1.0, 0.643)
ob_circle_001.rotation_euler = (1.571, -0.0, 0.0)
ob_circle_001.scale = (0.5729, 0.5729, 0.5729)
_m = ob_circle_001.modifiers.new('Bevel', 'BEVEL')
_m.width = 0.04
_m.width_pct = 0.04
_m.segments = 2
_m = ob_circle_001.modifiers.new('Subdivision', 'SUBSURF')
ob_circle_002.location = (-0.2145, -1.0, 1.045)
ob_circle_002.rotation_euler = (1.571, -0.0, 0.0)
ob_circle_002.scale = (0.3506, 0.3506, 0.3506)
_m = ob_circle_002.modifiers.new('Bevel', 'BEVEL')
_m.width = 0.04
_m.width_pct = 0.04
_m.segments = 2
_m = ob_circle_002.modifiers.new('Subdivision', 'SUBSURF')
ob_circle_003.location = (0.5535, -1.0, 1.263)
ob_circle_003.rotation_euler = (1.571, 1.49e-08, 0.0)
ob_circle_003.scale = (0.4675, 0.4675, 0.4675)
_m = ob_circle_003.modifiers.new('Bevel', 'BEVEL')
_m.width = 0.04
_m.width_pct = 0.04
_m.segments = 2
_m = ob_circle_003.modifiers.new('Subdivision', 'SUBSURF')
ob_circle_004.location = (0.3495, -1.0, 0.542)
ob_circle_004.rotation_euler = (1.571, 1.49e-08, 0.0)
ob_circle_004.scale = (0.4675, 0.4675, 0.4675)
_m = ob_circle_004.modifiers.new('Bevel', 'BEVEL')
_m.width = 0.04
_m.width_pct = 0.04
_m.segments = 2
_m = ob_circle_004.modifiers.new('Subdivision', 'SUBSURF')
ob_circle_005.location = (-0.7232, -1.0, 1.42)
ob_circle_005.rotation_euler = (1.571, 1.49e-08, 0.0)
ob_circle_005.scale = (0.4675, 0.4675, 0.4675)
_m = ob_circle_005.modifiers.new('Bevel', 'BEVEL')
_m.width = 0.04
_m.width_pct = 0.04
_m.segments = 2
_m = ob_circle_005.modifiers.new('Subdivision', 'SUBSURF')
ob_circle_006.location = (2.64, -1.0, 1.372)
ob_circle_006.rotation_euler = (1.571, 1.49e-08, 0.0)
ob_circle_006.scale = (0.4675, 0.4675, 0.4675)
_m = ob_circle_006.modifiers.new('Bevel', 'BEVEL')
_m.width = 0.04
_m.width_pct = 0.04
_m.segments = 2
_m = ob_circle_006.modifiers.new('Subdivision', 'SUBSURF')
ob_circle_007.location = (3.505, -1.0, 0.3803)
ob_circle_007.rotation_euler = (1.571, 1.49e-08, 0.0)
ob_circle_007.scale = (0.4675, 0.4675, 0.4675)
_m = ob_circle_007.modifiers.new('Bevel', 'BEVEL')
_m.width = 0.04
_m.width_pct = 0.04
_m.segments = 2
_m = ob_circle_007.modifiers.new('Subdivision', 'SUBSURF')
ob_circle_008.location = (3.892, -1.0, 0.5136)
ob_circle_008.rotation_euler = (1.571, 1.49e-08, 0.0)
ob_circle_008.scale = (0.3482, 0.3482, 0.3482)
_m = ob_circle_008.modifiers.new('Bevel', 'BEVEL')
_m.width = 0.04
_m.width_pct = 0.04
_m.segments = 2
_m = ob_circle_008.modifiers.new('Subdivision', 'SUBSURF')
ob_circle_010.location = (1.831, -3.0, 0.4717)
ob_circle_010.rotation_euler = (1.571, 1.49e-08, 0.0)
ob_circle_010.scale = (0.3823, 0.3823, 0.3823)
_m = ob_circle_010.modifiers.new('Bevel', 'BEVEL')
_m.width = 0.04
_m.width_pct = 0.04
_m.segments = 2
_m = ob_circle_010.modifiers.new('Subdivision', 'SUBSURF')
ob_circle_011.location = (3.0, -2.655, 0.3942)
ob_circle_011.rotation_euler = (1.571, 9.04e-08, 1.571)
ob_circle_011.scale = (0.3482, 0.3482, 0.3482)
_m = ob_circle_011.modifiers.new('Bevel', 'BEVEL')
_m.width = 0.04
_m.width_pct = 0.04
_m.segments = 2
_m = ob_circle_011.modifiers.new('Subdivision', 'SUBSURF')
ob_circle_012.location = (3.0, -1.774, 0.3126)
ob_circle_012.rotation_euler = (1.571, 9.04e-08, 1.571)
ob_circle_012.scale = (0.3482, 0.3482, 0.3482)
_m = ob_circle_012.modifiers.new('Bevel', 'BEVEL')
_m.width = 0.04
_m.width_pct = 0.04
_m.segments = 2
_m = ob_circle_012.modifiers.new('Subdivision', 'SUBSURF')
ob_circle_013.location = (3.0, -1.497, 0.4685)
ob_circle_013.rotation_euler = (1.571, 9.04e-08, 1.571)
ob_circle_013.scale = (0.3985, 0.3985, 0.3985)
_m = ob_circle_013.modifiers.new('Bevel', 'BEVEL')
_m.width = 0.04
_m.width_pct = 0.04
_m.segments = 2
_m = ob_circle_013.modifiers.new('Subdivision', 'SUBSURF')
ob_circle_014.location = (1.359, -3.0, 0.3729)
ob_circle_014.rotation_euler = (1.571, 1.49e-08, 0.0)
ob_circle_014.scale = (0.4613, 0.4613, 0.4613)
_m = ob_circle_014.modifiers.new('Bevel', 'BEVEL')
_m.width = 0.04
_m.width_pct = 0.04
_m.segments = 2
_m = ob_circle_014.modifiers.new('Subdivision', 'SUBSURF')
ob_circle_009.location = (5.0, -0.62, 0.4208)
ob_circle_009.rotation_euler = (1.571, 9.04e-08, 1.571)
ob_circle_009.scale = (0.4675, 0.4675, 0.4675)
_m = ob_circle_009.modifiers.new('Bevel', 'BEVEL')
_m.width = 0.04
_m.width_pct = 0.04
_m.segments = 2
_m = ob_circle_009.modifiers.new('Subdivision', 'SUBSURF')
ob_circle_015.location = (5.0, -0.2247, 0.5053)
ob_circle_015.rotation_euler = (1.571, 9.04e-08, 1.571)
ob_circle_015.scale = (0.3685, 0.3685, 0.3685)
_m = ob_circle_015.modifiers.new('Bevel', 'BEVEL')
_m.width = 0.04
_m.width_pct = 0.04
_m.segments = 2
_m = ob_circle_015.modifiers.new('Subdivision', 'SUBSURF')
ob_circle_016.location = (5.0, 0.6608, 0.2389)
ob_circle_016.rotation_euler = (1.571, 9.04e-08, 1.571)
ob_circle_016.scale = (0.4675, 0.4675, 0.4675)
_m = ob_circle_016.modifiers.new('Bevel', 'BEVEL')
_m.width = 0.04
_m.width_pct = 0.04
_m.segments = 2
_m = ob_circle_016.modifiers.new('Subdivision', 'SUBSURF')
ob_circle_017.location = (1.0, 2.683, 1.431)
ob_circle_017.rotation_euler = (1.571, 9.04e-08, 1.571)
ob_circle_017.scale = (0.4675, 0.4675, 0.4675)
_m = ob_circle_017.modifiers.new('Bevel', 'BEVEL')
_m.width = 0.04
_m.width_pct = 0.04
_m.segments = 2
_m = ob_circle_017.modifiers.new('Subdivision', 'SUBSURF')
ob_circle_018.location = (1.0, 2.272, 1.275)
ob_circle_018.rotation_euler = (1.571, 9.04e-08, 1.571)
ob_circle_018.scale = (0.5344, 0.5344, 0.5344)
_m = ob_circle_018.modifiers.new('Bevel', 'BEVEL')
_m.width = 0.04
_m.width_pct = 0.04
_m.segments = 2
_m = ob_circle_018.modifiers.new('Subdivision', 'SUBSURF')
ob_circle_019.location = (3.0, 0.1883, 1.215)
ob_circle_019.rotation_euler = (1.571, 9.04e-08, 1.571)
ob_circle_019.scale = (0.3685, 0.3685, 0.3685)
_m = ob_circle_019.modifiers.new('Bevel', 'BEVEL')
_m.width = 0.04
_m.width_pct = 0.04
_m.segments = 2
_m = ob_circle_019.modifiers.new('Subdivision', 'SUBSURF')
ob_circle_020.location = (3.0, -0.2774, 1.325)
ob_circle_020.rotation_euler = (1.571, 9.04e-08, 1.571)
ob_circle_020.scale = (0.4121, 0.4121, 0.4121)
_m = ob_circle_020.modifiers.new('Bevel', 'BEVEL')
_m.width = 0.04
_m.width_pct = 0.04
_m.segments = 2
_m = ob_circle_020.modifiers.new('Subdivision', 'SUBSURF')
ob_plane_012.location = (0.0, 0.0, 0.0)
ob_plane_012.scale = (50.54, 50.54, 50.54)
ob_plane_013.location = (-0.6774, -2.717, 7.525e-07)
ob_plane_013.scale = (0.8294, 0.8294, 0.8294)
_m = ob_plane_013.modifiers.new('Bevel', 'BEVEL')
_m.segments = 3
ob_plane_015.location = (-2.575, -0.4912, 0.0)
ob_plane_015.scale = (0.7719, 0.7719, 0.7719)
_m = ob_plane_015.modifiers.new('Bevel', 'BEVEL')
_m.segments = 3
ob_plane_016.location = (2.401, 3.659, 1.505e-06)
ob_plane_016.scale = (0.8871, 0.8871, 0.8871)
_m = ob_plane_016.modifiers.new('Bevel', 'BEVEL')
_m.segments = 3
ob_plane_017.location = (4.575, 2.513, -3.013e-06)
ob_plane_017.scale = (0.6515, 0.6515, 0.6515)
_m = ob_plane_017.modifiers.new('Bevel', 'BEVEL')
_m.segments = 3
ob_plane_018.location = (-0.5452, 4.995, 1.505e-06)
ob_plane_018.scale = (0.792, 0.792, 0.792)
_m = ob_plane_018.modifiers.new('Bevel', 'BEVEL')
_m.segments = 3
ob_plane_019.location = (4.105, -2.009, 0.0)
ob_plane_019.scale = (0.6341, 0.6341, 0.6341)
_m = ob_plane_019.modifiers.new('Bevel', 'BEVEL')
_m.segments = 3
ob_sun.location = (-2.578, -2.578, 6.314)
ob_sun.rotation_euler = (0.5236, -0.0, -0.7854)
ob_area.location = (-1.146, 1.673, 7.072)
ob_area.scale = (1.237, 1.237, 1.237)
ob_area.hide_render = True
ob_area_001.location = (-4.153, -13.45, 7.072)
ob_area_001.scale = (1.237, 1.237, 1.237)
ob_area_001.hide_render = True
ob_area_002.location = (13.31, 3.489, 7.072)
ob_area_002.scale = (1.237, 1.237, 1.237)
ob_area_002.hide_render = True
ob_area_003.location = (-8.697, 7.205, 3.557)
ob_area_003.scale = (1.237, 1.237, 1.237)
ob_area_003.hide_render = True
ob_point.location = (6.9, -3.65, 4.438)

# ---- collection membership
col_collection.objects.link(ob_cube)
col_collection.objects.link(ob_camera)
col_collection.objects.link(ob_cube_001)
col_collection.objects.link(ob_cube_002)
col_collection.objects.link(ob_cube_003)
col_collection.objects.link(ob_cube_004)
col_collection.objects.link(ob_mushroom)
col_collection.objects.link(ob_roundcube)
col_collection.objects.link(ob_roundcube_001)
col_collection.objects.link(ob_roundcube_002)
col_collection.objects.link(ob_roundcube_003)
col_collection.objects.link(ob_roundcube_004)
col_collection.objects.link(ob_roundcube_005)
col_collection.objects.link(ob_roundcube_006)
col_collection.objects.link(ob_roundcube_007)
col_collection.objects.link(ob_roundcube_008)
col_collection.objects.link(ob_roundcube_009)
col_collection.objects.link(ob_cube_005)
col_collection.objects.link(ob_cube_006)
col_collection.objects.link(ob_roundcube_010)
col_collection.objects.link(ob_cube_007)
col_collection.objects.link(ob_cube_008)
col_collection.objects.link(ob_vert)
col_collection.objects.link(ob_circle)
col_collection.objects.link(ob_roundcube_011)
col_collection.objects.link(ob_plane)
col_collection.objects.link(ob_plane_001)
col_collection.objects.link(ob_plane_002)
col_collection.objects.link(ob_plane_003)
col_collection.objects.link(ob_plane_004)
col_collection.objects.link(ob_plane_005)
col_collection.objects.link(ob_plane_006)
col_collection.objects.link(ob_plane_007)
col_collection.objects.link(ob_plane_008)
col_collection.objects.link(ob_plane_009)
col_collection.objects.link(ob_plane_010)
col_collection.objects.link(ob_plane_011)
col_collection.objects.link(ob_plane_014)
col_collection.objects.link(ob_circle_001)
col_collection.objects.link(ob_circle_002)
col_collection.objects.link(ob_circle_003)
col_collection.objects.link(ob_circle_004)
col_collection.objects.link(ob_circle_005)
col_collection.objects.link(ob_circle_006)
col_collection.objects.link(ob_circle_007)
col_collection.objects.link(ob_circle_008)
col_collection.objects.link(ob_circle_010)
col_collection.objects.link(ob_circle_011)
col_collection.objects.link(ob_circle_012)
col_collection.objects.link(ob_circle_013)
col_collection.objects.link(ob_circle_014)
col_collection.objects.link(ob_circle_009)
col_collection.objects.link(ob_circle_015)
col_collection.objects.link(ob_circle_016)
col_collection.objects.link(ob_circle_017)
col_collection.objects.link(ob_circle_018)
col_collection.objects.link(ob_circle_019)
col_collection.objects.link(ob_circle_020)
col_collection.objects.link(ob_plane_012)
col_collection.objects.link(ob_plane_013)
col_collection.objects.link(ob_plane_015)
col_collection.objects.link(ob_plane_016)
col_collection.objects.link(ob_plane_017)
col_collection.objects.link(ob_plane_018)
col_collection.objects.link(ob_plane_019)
col_collection.objects.link(ob_sun)
col_collection.objects.link(ob_area)
col_collection.objects.link(ob_area_001)
col_collection.objects.link(ob_area_002)
col_collection.objects.link(ob_area_003)
col_collection.objects.link(ob_point)

# ---- scene / render settings (as saved in the file)
scene.camera = ob_camera
scene.frame_start = 1; scene.frame_end = 250; scene.frame_set(0)
scene.render.engine = 'BLENDER_EEVEE_NEXT'
scene.render.resolution_x = 1200
scene.render.resolution_y = 1200
scene.render.use_border = True
scene.cycles.samples = 256
scene.cycles.sampling_pattern = 'TABULATED_SOBOL'
scene.cycles.tile_size = 512
scene.eevee.use_gtao = True
scene.eevee.use_raytracing = True
scene.view_settings.look = 'Medium High Contrast'
scene.view_settings.view_transform = 'Filmic'
bpy.context.view_layer.update()
